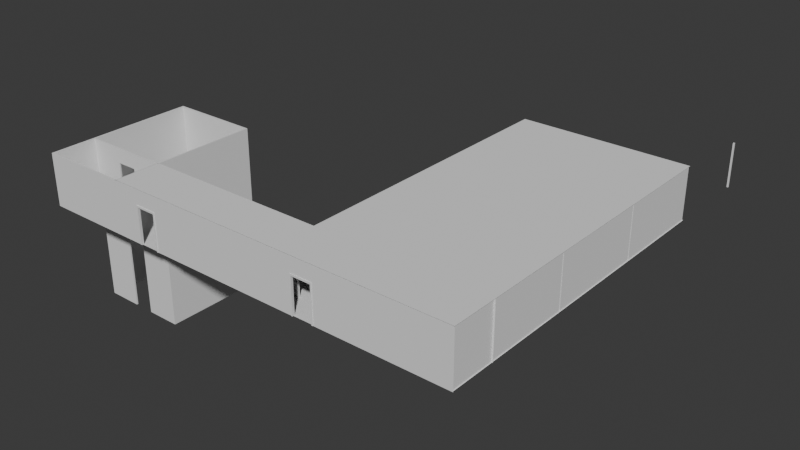 # Source: apartments.blend  (saved by Blender 4.2.66; exported with 4.5.12 LTS)
import bpy
from mathutils import Matrix  # noqa: F401  (used for matrix-valued properties, if any)

bpy.ops.wm.read_factory_settings(use_empty=True)
scene = bpy.context.scene
scene.name = 'Scene'

# ---- collections
col_collection = bpy.data.collections.new('Collection'); scene.collection.children.link(col_collection)
col_props = bpy.data.collections.new('Props'); scene.collection.children.link(col_props)

# ---- world
world_world = bpy.data.worlds.new('World'); scene.world = world_world
world_world.use_nodes = True; world_world.node_tree.nodes.clear()
_N = world_world.node_tree.nodes; _L = world_world.node_tree.links
n0 = _N.new('ShaderNodeOutputWorld'); n0.name = 'World Output'; n0.location = (300, 300)
n1 = _N.new('ShaderNodeBackground'); n1.name = 'Background'; n1.location = (10, 300)
n1.inputs[0].default_value = (0.05088, 0.05088, 0.05088, 1.0)
_L.new(n1.outputs[0], n0.inputs[0])
n0.is_active_output = True
world_world.color = (0.05088, 0.05088, 0.05088)
world_world.sun_shadow_jitter_overblur = 0.0

# ---- meshes
me_plane_010 = bpy.data.meshes.new('Plane.010')
me_plane_010.from_pydata([(11.95, 20.95, 3.5), (11.95, 14.55, -3.576e-07), (11.95, 14.55, 3.5), (0.55, 20.95, -3.576e-07), (0.55, 20.95, 3.5), (0.55, 14.55, 3.5), (0.55, 14.55, -3.576e-07), (11.95, 14.45, -3.576e-07), (11.95, 14.45, 3.5), (0.55, 14.45, 3.5), (0.55, 14.45, -3.576e-07), (11.95, 7.55, -3.576e-07), (11.95, 7.55, 3.5), (0.55, 7.55, 3.5), (0.55, 7.55, -3.576e-07), (11.95, 7.45, -3.576e-07), (11.95, 7.45, 3.5), (0.55, 7.45, 3.5), (0.55, 7.45, -3.576e-07), (11.95, 1.5, -3.576e-07), (11.95, 1.5, 3.5), (0.55, 1.5, 3.5), (0.55, 1.5, -3.576e-07), (7.55, 7.55, 3.5), (7.55, 7.55, -3.576e-07), (7.55, 7.45, 3.5), (7.55, 7.45, -3.576e-07), (5.25, 7.55, -3.576e-07), (5.0, 7.45, 3.5), (5.25, 7.45, -3.576e-07), (7.45, 7.55, 3.5), (7.45, 7.55, -3.576e-07), (7.45, 7.45, 3.5), (7.45, 7.45, -3.576e-07), (7.0, 7.55, 3.5), (6.75, 7.55, -3.576e-07), (6.75, 7.45, -3.576e-07), (7.55, 5.55, 3.5), (7.55, 5.55, -3.576e-07), (7.45, 5.55, 3.5), (7.45, 5.55, -3.576e-07), (7.55, 5.45, 3.5), (7.55, 5.45, -3.576e-07), (7.45, 5.45, 3.5), (7.45, 5.45, -3.576e-07), (4.55, 5.55, 3.5), (4.55, 5.55, -3.576e-07), (4.55, 5.45, 3.5), (4.55, 5.45, -3.576e-07), (7.55, 1.5, 3.5), (7.55, 1.5, -3.576e-07), (7.45, 1.5, 3.5), (7.45, 1.5, -3.576e-07), (4.45, 5.55, 3.5), (4.45, 5.55, -3.576e-07), (4.45, 5.45, 3.5), (4.45, 5.45, -3.576e-07), (4.55, 4.75, -3.576e-07), (4.45, 4.75, -3.576e-07), (4.55, 3.25, -3.576e-07), (4.45, 3.0, 3.5), (4.45, 3.25, -3.576e-07), (4.55, 1.5, 3.5), (4.55, 1.5, -3.576e-07), (4.45, 1.5, 3.5), (4.45, 1.5, -3.576e-07), (9.751, 14.56, 5.794e-05), (10.0, 14.45, 3.5), (9.75, 14.46, 5.805e-05), (1.0, 14.55, 3.5), (1.25, 14.55, -3.576e-07), (1.25, 14.45, -3.576e-07), (12.0, 1.5, -3.576e-07), (0.5, 1.5, -3.576e-07), (12.0, 21.0, -3.576e-07), (0.5, 21.0, -3.576e-07), (0.5, 1.5, 3.5), (12.0, 1.5, 3.5), (0.5, 21.0, 3.5), (12.0, 21.0, 3.5), (4.55, 5.0, 3.5), (4.55, 4.75, 2.5), (4.45, 5.0, 3.5), (4.45, 4.75, 2.5), (4.55, 3.0, 3.5), (4.55, 3.25, 2.5), (4.45, 3.25, 2.5), (7.0, 7.45, 3.5), (6.75, 7.45, 2.5), (6.75, 7.55, 2.5), (5.25, 7.45, 2.5), (5.0, 7.55, 3.5), (5.25, 7.55, 2.5), (9.75, 14.46, 2.5), (10.0, 14.55, 3.5), (9.751, 14.56, 2.5), (8.25, 14.54, 2.5), (3.0, 14.45, 3.5), (2.75, 14.45, 2.5), (2.75, 14.55, 2.5), (1.0, 14.45, 3.5), (1.25, 14.45, 2.5), (1.25, 14.55, 2.5), (10.46, 7.55, 0.0003129), (10.7, 7.55, 3.5), (10.46, 7.45, 0.0003129), (10.7, 7.45, 3.5), (8.993, 7.55, -0.0003122), (8.75, 7.55, 3.5), (8.993, 7.45, -0.0003122), (8.75, 7.45, 3.5), (10.46, 7.45, 2.5), (10.46, 7.55, 2.5), (3.0, 14.55, 3.5), (2.75, 14.55, -3.576e-07), (3.45, 14.55, 3.5), (3.45, 14.55, -3.576e-07), (8.0, 14.55, 3.5), (8.25, 14.54, -5.877e-05), (8.0, 14.45, 3.5), (8.249, 14.44, -5.865e-05), (3.55, 14.55, 3.5), (3.55, 14.55, -3.576e-07), (3.55, 14.45, 3.5), (3.55, 14.45, -3.576e-07), (3.55, 20.95, -3.576e-07), (3.55, 20.95, 3.5), (3.45, 20.95, -3.576e-07), (3.45, 20.95, 3.5), (11.95, 20.95, -3.576e-07), (3.45, 14.45, 3.5), (3.45, 14.45, -3.576e-07), (2.75, 14.45, -3.576e-07), (8.249, 14.44, 2.502), (3.45, 14.45, 2.502), (3.55, 14.45, 2.502), (11.95, 14.45, 2.502), (11.95, 7.55, 2.502), (7.55, 7.55, 2.502), (7.45, 7.55, 2.502), (8.994, 7.55, 2.502), (0.55, 14.45, 2.502), (0.55, 7.55, 2.502), (11.95, 14.55, 2.502), (3.55, 14.55, 2.502), (3.55, 20.95, 2.502), (11.95, 20.95, 2.502), (0.55, 20.95, 2.502), (0.55, 14.55, 2.502), (3.45, 20.95, 2.502), (3.45, 14.55, 2.502), (7.55, 7.45, 2.502), (7.55, 5.55, 2.502), (7.55, 5.45, 2.502), (7.45, 5.45, 2.502), (4.55, 5.45, 2.502), (7.55, 1.5, 2.502), (7.45, 1.5, 2.502), (8.994, 7.45, 2.502), (11.95, 7.45, 2.502), (0.55, 7.45, 2.502), (11.95, 1.5, 2.502), (0.55, 1.5, 2.502), (7.45, 7.45, 2.5), (7.45, 5.55, 2.5), (4.55, 5.55, 2.5), (4.45, 5.55, 2.5), (4.45, 5.45, 2.5), (4.45, 1.5, 2.5), (4.55, 1.5, 2.5), (0.5, 7.502, -3.576e-07), (12.0, 7.502, -3.576e-07), (12.0, 14.48, -3.576e-07), (0.5, 14.48, -3.576e-07), (12.0, 5.486, -3.576e-07), (0.5, 5.486, -3.576e-07), (4.497, 1.5, -3.576e-07), (4.497, 21.0, -3.576e-07), (4.497, 7.502, -3.576e-07), (4.497, 14.48, -3.576e-07), (7.488, 1.5, -3.576e-07), (7.488, 21.0, -3.576e-07), (7.488, 7.502, -3.576e-07), (7.488, 14.48, -3.576e-07), (4.497, 5.486, -3.576e-07), (7.488, 5.486, -3.576e-07), (3.505, 1.5, -3.576e-07), (3.505, 21.0, -3.576e-07), (3.505, 7.502, -3.576e-07), (3.505, 14.48, -3.576e-07), (3.505, 5.486, -3.576e-07)], [], [(146, 129, 1, 143), (147, 4, 5, 148), (148, 5, 69, 102), (136, 8, 67, 93), (136, 7, 11, 137), (141, 9, 13, 142), (159, 15, 19, 161), (160, 17, 21, 162), (137, 11, 103, 112), (159, 16, 106, 111), (142, 13, 91, 92), (160, 18, 29, 90), (139, 31, 35, 89), (151, 25, 37, 152), (138, 24, 31, 139), (163, 32, 87, 88), (163, 33, 40, 164), (152, 37, 41, 153), (164, 40, 46, 165), (154, 43, 47, 155), (153, 41, 49, 156), (154, 44, 52, 157), (166, 54, 56, 167), (165, 46, 54, 166), (155, 47, 80, 81), (167, 56, 58, 83), (85, 84, 62, 169), (86, 61, 65, 168), (143, 1, 66, 95), (141, 10, 71, 101), (183, 172, 74, 181), (82, 83, 86, 60), (81, 80, 84, 85), (34, 89, 92, 91), (88, 87, 28, 90), (94, 95, 96, 117), (93, 67, 119, 133), (113, 99, 102, 69), (98, 97, 100, 101), (158, 151, 26, 109), (138, 23, 108, 140), (104, 112, 140, 108), (111, 106, 110, 158), (135, 133, 119, 123), (99, 150, 116, 114), (96, 144, 121, 117), (144, 145, 126, 121), (150, 149, 127, 116), (147, 3, 127, 149), (145, 146, 0, 126), (176, 180, 185, 184), (135, 123, 130, 134), (134, 130, 97, 98), (131, 134, 98, 132), (124, 135, 134, 131), (124, 120, 133, 135), (12, 137, 112, 104), (8, 136, 137, 12), (7, 136, 93, 68), (24, 138, 140, 107), (23, 138, 139, 30), (30, 139, 89, 34), (9, 141, 101, 100), (14, 142, 92, 27), (10, 141, 142, 14), (125, 129, 146, 145), (122, 125, 145, 144), (118, 122, 144, 96), (2, 143, 95, 94), (0, 146, 143, 2), (4, 147, 149, 128), (115, 128, 149, 150), (113, 115, 150, 99), (6, 148, 102, 70), (3, 147, 148, 6), (110, 25, 151, 158), (48, 155, 81, 57), (43, 154, 157, 51), (42, 153, 156, 50), (44, 154, 155, 48), (38, 152, 153, 42), (26, 151, 152, 38), (17, 160, 90, 28), (15, 159, 111, 105), (18, 160, 162, 22), (16, 159, 161, 20), (55, 167, 83, 82), (45, 165, 166, 53), (53, 166, 167, 55), (39, 164, 165, 45), (32, 163, 164, 39), (33, 163, 88, 36), (60, 86, 168, 64), (92, 89, 88, 90), (35, 36, 88, 89), (29, 27, 92, 90), (140, 158, 109, 107), (140, 112, 111, 158), (105, 111, 112, 103), (57, 81, 83, 58), (86, 83, 81, 85), (59, 85, 169, 63), (61, 86, 85, 59), (70, 102, 101, 71), (102, 99, 98, 101), (98, 99, 114, 132), (68, 93, 95, 66), (96, 95, 93, 133), (120, 118, 96, 133), (185, 174, 171, 182), (182, 171, 172, 183), (186, 176, 184, 190), (188, 178, 179, 189), (190, 184, 178, 188), (189, 179, 177, 187), (178, 182, 183, 179), (184, 185, 182, 178), (179, 183, 181, 177), (76, 78, 79, 77), (180, 72, 174, 185), (173, 189, 187, 75), (175, 190, 188, 170), (170, 188, 189, 173), (73, 186, 190, 175)])
_uv = me_plane_010.uv_layers.new(name='UVMap')
_uv.uv.foreach_set('vector', [0.8358, 5.126e-09, 0.9119, 1.087e-08, 0.9119, 0.1945, 0.8358, 0.1945, 0.7294, 0.8875, 0.6991, 0.8875, 0.6991, 0.693, 0.7294, 0.693, 0.09119, 0.8783, 0.09119, 0.848, 0.1049, 0.848, 0.1049, 0.8784, 0.7294, 0.3465, 0.6991, 0.3465, 0.6991, 0.2872, 0.7295, 0.2872, 0.3799, 0.5927, 0.4559, 0.5927, 0.4559, 0.8024, 0.3799, 0.8024, 0.2431, 0.8024, 0.2128, 0.8024, 0.2128, 0.5927, 0.2431, 0.5927, 0.8358, 0.5699, 0.9119, 0.5699, 0.9119, 0.7508, 0.8358, 0.7508, 0.8358, 0.5699, 0.8055, 0.5699, 0.8055, 0.3891, 0.8358, 0.3891, 0.7294, 0.3465, 0.8055, 0.3465, 0.8055, 0.3845, 0.7295, 0.3845, 0.5926, 0.921, 0.5623, 0.921, 0.5623, 0.883, 0.5927, 0.883, 0.7294, 0.693, 0.6991, 0.693, 0.6991, 0.5578, 0.7295, 0.5578, 0.4862, 0.5927, 0.5623, 0.5927, 0.5623, 0.728, 0.4863, 0.728, 0.7294, 0.4833, 0.8055, 0.4833, 0.8055, 0.497, 0.7295, 0.497, 0.8358, 0.9316, 0.8055, 0.9316, 0.8055, 0.8739, 0.8358, 0.8739, 0.7294, 0.4802, 0.8055, 0.4802, 0.8055, 0.4833, 0.7294, 0.4833, 0.4863, 0.8024, 0.4559, 0.8024, 0.4559, 0.7888, 0.4863, 0.7888, 0.9696, 0.1368, 0.9696, 0.2128, 0.9119, 0.2128, 0.9119, 0.1368, 0.8358, 0.8739, 0.8055, 0.8739, 0.8055, 0.8708, 0.8358, 0.8708, 0.09119, 0.8784, 0.09119, 0.9544, 0.00304, 0.9544, 0.00304, 0.8784, 0.9119, 0.03032, 0.9119, 0.0, 1.0, 0.0, 1.0, 0.03032, 0.8358, 0.8708, 0.8055, 0.8708, 0.8055, 0.7508, 0.8358, 0.7508, 0.3799, 0.8024, 0.4559, 0.8024, 0.4559, 0.9225, 0.3799, 0.9225, 0.2432, 0.8024, 0.3191, 0.8024, 0.3191, 0.8055, 0.2432, 0.8055, 0.00304, 0.8784, 0.00304, 0.9544, 0.0, 0.9544, 0.0, 0.8784, 0.4862, 0.9225, 0.4559, 0.9225, 0.4559, 0.9088, 0.4863, 0.9088, 0.2432, 0.8055, 0.3191, 0.8055, 0.3191, 0.8191, 0.2432, 0.8191, 0.4863, 0.848, 0.4559, 0.848, 0.4559, 0.8024, 0.4863, 0.8024, 0.2432, 0.8799, 0.3191, 0.8799, 0.3191, 0.9255, 0.2432, 0.9255, 0.03032, 0.5927, 0.1064, 0.5927, 0.1064, 0.652, 0.0304, 0.652, 0.7294, 1.34e-08, 0.8055, 1.914e-08, 0.8055, 0.01368, 0.7295, 0.01368, 0.2124, 0.3946, 0.3495, 0.3946, 0.3495, 0.5927, 0.2124, 0.5927, 0.2128, 0.8191, 0.2432, 0.8191, 0.2432, 0.8799, 0.2128, 0.8799, 0.4863, 0.9088, 0.4559, 0.9088, 0.4559, 0.848, 0.4863, 0.848, 0.6991, 0.497, 0.7295, 0.497, 0.7295, 0.5578, 0.6991, 0.5578, 0.4863, 0.7888, 0.4559, 0.7888, 0.4559, 0.728, 0.4863, 0.728, 1.6e-08, 0.652, 0.0304, 0.652, 0.0304, 0.7128, 1.141e-08, 0.7128, 0.7295, 0.2872, 0.6991, 0.2872, 0.6991, 0.2264, 0.7294, 0.2264, 0.1657, 0.848, 0.1657, 0.8784, 0.1049, 0.8784, 0.1049, 0.848, 0.7295, 0.07447, 0.6991, 0.07447, 0.6991, 0.01368, 0.7295, 0.01368, 0.5926, 0.8237, 0.5926, 0.7872, 0.6687, 0.7872, 0.6687, 0.8237, 0.7294, 0.4802, 0.6991, 0.4802, 0.6991, 0.4438, 0.7294, 0.4438, 0.6991, 0.3845, 0.7295, 0.3845, 0.7294, 0.4438, 0.6991, 0.4438, 0.5927, 0.883, 0.5623, 0.883, 0.5623, 0.8237, 0.5926, 0.8237, 0.7294, 0.09119, 0.7294, 0.2264, 0.6991, 0.2264, 0.6991, 0.09119, 0.1657, 0.8784, 0.1793, 0.8783, 0.1793, 0.9544, 0.1657, 0.9544, 0.0304, 0.7128, 0.03032, 0.848, 1.197e-09, 0.848, 1.141e-08, 0.7128, 0.5926, 0.5927, 0.5926, 0.7872, 0.5623, 0.7872, 0.5623, 0.5927, 0.8358, 0.3891, 0.8358, 0.1945, 0.9119, 0.1945, 0.9119, 0.3891, 0.7872, 0.9179, 0.7872, 0.9939, 0.6991, 0.9939, 0.6991, 0.9179, 0.1367, 0.5927, 0.1367, 0.848, 0.1064, 0.848, 0.1064, 0.5927, 0.1215, 2.899e-08, 0.2124, 2.899e-08, 0.2124, 0.1211, 0.1215, 0.1211, 0.7294, 0.09119, 0.6991, 0.09119, 0.6991, 0.08815, 0.7294, 0.08815, 0.7294, 0.08815, 0.6991, 0.08815, 0.6991, 0.07447, 0.7295, 0.07447, 0.8055, 0.08815, 0.7294, 0.08815, 0.7295, 0.07447, 0.8055, 0.07447, 0.8055, 0.09119, 0.7294, 0.09119, 0.7294, 0.08815, 0.8055, 0.08815, 0.8055, 0.09119, 0.8055, 0.2264, 0.7294, 0.2264, 0.7294, 0.09119, 0.6991, 0.3465, 0.7294, 0.3465, 0.7295, 0.3845, 0.6991, 0.3845, 0.3495, 0.5927, 0.3799, 0.5927, 0.3799, 0.8024, 0.3495, 0.8024, 0.8055, 0.3465, 0.7294, 0.3465, 0.7295, 0.2872, 0.8055, 0.2872, 0.8055, 0.4802, 0.7294, 0.4802, 0.7294, 0.4438, 0.8055, 0.4438, 0.6991, 0.4802, 0.7294, 0.4802, 0.7294, 0.4833, 0.6991, 0.4833, 0.6991, 0.4833, 0.7294, 0.4833, 0.7295, 0.497, 0.6991, 0.497, 0.6991, 1.111e-08, 0.7294, 1.34e-08, 0.7295, 0.01368, 0.6991, 0.01368, 0.8055, 0.693, 0.7294, 0.693, 0.7295, 0.5578, 0.8055, 0.5578, 0.3191, 0.8024, 0.2431, 0.8024, 0.2431, 0.5927, 0.3191, 0.5927, 0.2128, 0.5927, 0.2128, 0.848, 0.1367, 0.848, 0.1367, 0.5927, 0.6687, 0.5927, 0.6687, 0.7872, 0.5926, 0.7872, 0.5926, 0.5927, 0.1064, 0.7128, 0.1064, 0.848, 0.03032, 0.848, 0.0304, 0.7128, 2.047e-08, 0.5927, 0.03032, 0.5927, 0.0304, 0.652, 1.6e-08, 0.652, 0.8055, 6.081e-08, 0.8358, 5.126e-09, 0.8358, 0.1945, 0.8055, 0.1945, 0.7872, 0.8875, 0.7872, 0.9179, 0.6991, 0.9179, 0.6991, 0.8875, 0.8055, 0.3891, 0.8055, 0.1945, 0.8358, 0.1945, 0.8358, 0.3891, 0.1657, 0.848, 0.1793, 0.848, 0.1793, 0.8783, 0.1657, 0.8784, 0.09119, 0.9544, 0.09119, 0.8783, 0.1049, 0.8784, 0.1049, 0.9544, 0.8055, 0.8875, 0.7294, 0.8875, 0.7294, 0.693, 0.8055, 0.693, 0.5623, 0.8237, 0.5623, 0.7872, 0.5926, 0.7872, 0.5926, 0.8237, 0.5623, 0.9225, 0.4862, 0.9225, 0.4863, 0.9088, 0.5623, 0.9088, 0.3495, 0.8024, 0.3799, 0.8024, 0.3799, 0.9225, 0.3495, 0.9225, 0.9119, 0.8708, 0.8358, 0.8708, 0.8358, 0.7508, 0.9119, 0.7508, 0.9119, 0.1064, 0.9119, 0.03032, 1.0, 0.03032, 1.0, 0.1064, 0.9119, 0.8739, 0.8358, 0.8739, 0.8358, 0.8708, 0.9119, 0.8708, 0.9119, 0.9316, 0.8358, 0.9316, 0.8358, 0.8739, 0.9119, 0.8739, 0.4559, 0.5927, 0.4862, 0.5927, 0.4863, 0.728, 0.4559, 0.728, 0.6687, 0.921, 0.5926, 0.921, 0.5927, 0.883, 0.6687, 0.883, 0.9119, 0.5699, 0.8358, 0.5699, 0.8358, 0.3891, 0.9119, 0.3891, 0.8055, 0.5699, 0.8358, 0.5699, 0.8358, 0.7508, 0.8055, 0.7508, 0.2128, 0.8055, 0.2432, 0.8055, 0.2432, 0.8191, 0.2128, 0.8191, 0.00304, 0.848, 0.00304, 0.8784, 0.0, 0.8784, 0.0, 0.848, 0.2128, 0.8024, 0.2432, 0.8024, 0.2432, 0.8055, 0.2128, 0.8055, 0.09119, 0.848, 0.09119, 0.8784, 0.00304, 0.8784, 0.00304, 0.848, 0.9696, 0.1064, 0.9696, 0.1368, 0.9119, 0.1368, 0.9119, 0.1064, 0.5623, 0.8024, 0.4863, 0.8024, 0.4863, 0.7888, 0.5623, 0.7888, 0.2128, 0.8799, 0.2432, 0.8799, 0.2432, 0.9255, 0.2128, 0.9255, 0.6809, 0.5927, 0.6809, 0.6535, 0.6778, 0.6535, 0.6778, 0.5927, 0.6717, 0.6687, 0.6687, 0.6687, 0.6687, 0.5927, 0.6717, 0.5927, 0.3283, 0.6687, 0.3252, 0.6687, 0.3252, 0.5927, 0.3283, 0.5927, 0.3222, 0.5927, 0.3252, 0.5927, 0.3252, 0.6688, 0.3222, 0.6688, 0.6869, 0.5927, 0.6869, 0.652, 0.6839, 0.652, 0.6839, 0.5927, 0.3404, 0.6687, 0.3404, 0.5927, 0.3435, 0.5927, 0.3435, 0.6687, 0.3374, 0.6687, 0.3374, 0.5927, 0.3404, 0.5927, 0.3404, 0.6687, 0.6778, 0.5927, 0.6778, 0.6535, 0.6748, 0.6535, 0.6748, 0.5927, 0.5623, 0.848, 0.4863, 0.848, 0.4863, 0.8024, 0.5623, 0.8024, 0.3343, 0.6687, 0.3343, 0.5927, 0.3374, 0.5927, 0.3374, 0.6687, 0.3435, 0.6687, 0.3435, 0.5927, 0.3465, 0.5927, 0.3465, 0.6687, 0.6839, 0.5927, 0.6839, 0.6535, 0.6809, 0.6535, 0.6809, 0.5927, 0.3283, 0.5927, 0.3313, 0.5927, 0.3313, 0.6687, 0.3283, 0.6687, 0.3313, 0.6687, 0.3313, 0.5927, 0.3343, 0.5927, 0.3343, 0.6687, 0.6748, 0.5927, 0.6748, 0.6535, 0.6717, 0.6535, 0.6717, 0.5927, 0.3222, 0.6688, 0.3191, 0.6688, 0.3191, 0.5928, 0.3222, 0.5927, 0.2124, 0.1211, 0.3495, 0.1211, 0.3495, 0.1824, 0.2124, 0.1824, 0.2124, 0.1824, 0.3495, 0.1824, 0.3495, 0.3946, 0.2124, 0.3946, 0.09134, 2.899e-08, 0.1215, 2.899e-08, 0.1215, 0.1211, 0.09134, 0.1211, 0.09134, 0.1824, 0.1215, 0.1824, 0.1215, 0.3946, 0.09134, 0.3946, 0.09134, 0.1211, 0.1215, 0.1211, 0.1215, 0.1824, 0.09134, 0.1824, 0.09134, 0.3946, 0.1215, 0.3946, 0.1215, 0.5927, 0.09134, 0.5927, 0.1215, 0.1824, 0.2124, 0.1824, 0.2124, 0.3946, 0.1215, 0.3946, 0.1215, 0.1211, 0.2124, 0.1211, 0.2124, 0.1824, 0.1215, 0.1824, 0.1215, 0.3946, 0.2124, 0.3946, 0.2124, 0.5927, 0.1215, 0.5927, 0.6991, 2.31e-07, 0.6991, 0.5927, 0.3495, 0.5927, 0.3495, 2.48e-08, 0.2124, 2.899e-08, 0.3495, 2.899e-08, 0.3495, 0.1211, 0.2124, 0.1211, 0.0, 0.3946, 0.09134, 0.3946, 0.09134, 0.5927, 0.0, 0.5927, 0.0, 0.1211, 0.09134, 0.1211, 0.09134, 0.1824, 0.0, 0.1824, 0.0, 0.1824, 0.09134, 0.1824, 0.09134, 0.3946, 0.0, 0.3946, 0.0, 2.899e-08, 0.09134, 2.899e-08, 0.09134, 0.1211, 0.0, 0.1211])
me_plane_010.update()
me_plane_014 = bpy.data.meshes.new('Plane.014')
me_plane_014.from_pydata([(0.05, 0.05, -2.0), (-0.05, 0.05, -2.0), (-0.05, -0.05, -2.0), (0.05, 0.05, 1.5), (-0.05, 0.05, 1.5), (-0.05, -0.05, 1.5), (0.0, 1.878e-06, -2.0), (-24.0, 1.878e-06, -2.0), (0.0, -3.0, -2.0), (-24.0, -3.0, -2.0), (-0.05, -2.95, -2.0), (-0.05, -2.95, 1.5), (-0.05, -3.05, -2.0), (0.05, -3.05, -2.0), (-0.05, -3.05, 1.5), (0.05, -3.05, 1.5), (-8.75, 0.05, -2.0), (-8.75, -0.05, -2.0), (-8.75, -2.95, -2.0), (-8.75, -3.05, -2.0), (-10.25, 0.05, -2.0), (-10.25, -0.05, -2.0), (-10.5, 0.05, 1.5), (-10.5, -2.95, 1.5), (-10.25, -2.95, -2.0), (-10.25, -3.05, -2.0), (-20.75, 0.05, -2.0), (-20.75, -0.05, -2.0), (-20.5, -0.05, 1.5), (-20.75, -2.95, -2.0), (-20.75, -3.05, -2.0), (-22.25, 0.05, -2.0), (-22.25, -0.05, -2.0), (-22.25, -2.95, -2.0), (-22.5, -3.05, 1.5), (-22.25, -3.05, -2.0), (-23.95, 0.05, -2.0), (-23.95, -0.05, -2.0), (-23.95, 0.05, 1.5), (-23.95, -0.05, 1.5), (-23.95, -2.95, 1.5), (-23.95, -2.95, -2.0), (-23.95, -3.05, 1.5), (-23.95, -3.05, -2.0), (-8.5, -0.04999, 1.5), (-8.75, -0.04999, 0.5), (-8.5, 0.05001, 1.5), (-10.5, -0.04999, 1.5), (0.0, -3.0, 1.5), (-24.0, -3.0, 1.5), (0.0, 1.788e-06, 1.5), (-24.0, 1.788e-06, 1.5), (-8.5, -3.05, 1.5), (-8.5, -2.95, 1.5), (-8.75, -2.95, 0.5), (-10.5, -3.05, 1.5), (-20.5, -3.05, 1.5), (-20.75, -3.05, 0.5), (-20.5, -2.95, 1.5), (-20.75, -2.95, 0.5), (-22.25, -3.05, 0.5), (-22.5, -2.95, 1.5), (-20.75, -0.04999, 0.5), (-20.5, 0.05001, 1.5), (-20.75, 0.05001, 0.5), (-22.5, -0.04999, 1.5), (-22.5, 0.05, 1.5), (-24.05, -2.95, 1.5), (-24.05, -2.95, -2.0), (-24.05, -3.05, 1.5), (-24.05, -3.05, -2.0), (-23.95, -2.5, -2.0), (-24.05, -2.5, 1.5), (-24.05, -2.5, -2.0), (-24.05, 0.05, -2.0), (-24.05, -0.05, -2.0), (-24.05, 0.05, 1.5), (-24.05, -0.05, 1.5), (-23.95, -0.5, -2.0), (-24.05, -0.5, 1.5), (-24.05, -0.5, -2.0), (-23.95, -2.5, 1.5), (-23.95, -2.5, 0.5), (-23.95, -0.5, 1.5), (-22.25, 0.05, 0.5), (-23.95, 0.05, 0.5), (-24.05, -0.05, 0.5), (-24.05, 0.05, 0.5), (-24.05, -0.5, 0.5), (-10.25, 0.05, 0.5), (-23.95, -3.05, 0.5), (-24.05, -2.95, 0.5), (-24.05, -3.05, 0.5), (-24.05, -2.5, 0.5), (-10.25, -3.05, 0.5), (0.05, 0.05, 0.5), (-0.05, 0.05, 0.5), (0.05, -3.05, 0.5), (-0.05, -3.05, 0.5), (-8.75, 0.05, 0.5), (-8.75, -3.05, 0.5), (-0.05, -0.05, 0.5), (-0.05, -2.95, 0.5), (-10.25, -2.95, 0.5), (-10.25, -0.05, 0.5), (-22.25, -2.95, 0.5), (-23.95, -2.95, 0.5), (-22.25, -0.05, 0.5), (-23.95, -0.05, 0.5), (-23.95, -0.5, 0.5)], [], [(95, 96, 4, 3), (96, 1, 16, 99), (9, 8, 6, 7), (101, 2, 10, 102), (98, 97, 15, 14), (101, 5, 44, 45), (98, 14, 52, 100), (102, 10, 18, 54), (104, 47, 28, 62), (94, 55, 56, 57), (89, 20, 26, 64), (103, 24, 29, 59), (105, 33, 41, 106), (107, 65, 39, 108), (60, 34, 42, 90), (84, 31, 36, 85), (46, 99, 89, 22), (45, 44, 47, 104), (51, 50, 48, 49), (53, 54, 103, 23), (100, 52, 55, 94), (58, 59, 105, 61), (57, 56, 34, 60), (63, 64, 84, 66), (62, 28, 65, 107), (91, 67, 72, 93), (90, 42, 69, 92), (106, 41, 71, 82), (85, 36, 74, 87), (86, 75, 80, 88), (108, 39, 83, 109), (81, 82, 109, 83), (93, 72, 79, 88), (77, 86, 88, 79), (38, 85, 87, 76), (66, 84, 85, 38), (22, 89, 64, 63), (43, 90, 92, 70), (68, 91, 93, 73), (35, 60, 90, 43), (25, 94, 57, 30), (12, 98, 100, 19), (12, 13, 97, 98), (4, 96, 99, 46), (0, 1, 96, 95), (11, 102, 54, 53), (2, 101, 45, 17), (5, 101, 102, 11), (23, 103, 59, 58), (21, 104, 62, 27), (40, 106, 82, 81), (61, 105, 106, 40), (37, 108, 109, 78), (32, 107, 108, 37), (104, 21, 20, 89), (16, 17, 45, 99), (89, 99, 45, 104), (19, 100, 54, 18), (24, 103, 94, 25), (103, 54, 100, 94), (107, 32, 31, 84), (84, 64, 62, 107), (62, 64, 26, 27), (29, 30, 57, 59), (57, 60, 105, 59), (33, 105, 60, 35), (73, 93, 82, 71), (109, 82, 93, 88), (78, 109, 88, 80)])
_uv = me_plane_014.uv_layers.new(name='UVMap')
_uv.uv.foreach_set('vector', [0.04149, 1.751e-08, 0.04149, 0.004149, 7.883e-08, 0.004149, 7.914e-08, 1.438e-08, 0.04149, 0.004149, 0.1452, 0.004149, 0.1452, 0.3548, 0.04149, 0.3548, 0.5809, 0.9959, 0.5809, -9.398e-09, 0.7054, 3.453e-15, 0.7054, 0.9959, 0.9502, 0.1867, 0.9502, 0.2905, 0.8299, 0.2905, 0.8299, 0.1867, 0.1867, 0.9959, 0.1867, 1.0, 0.1452, 1.0, 0.1452, 0.9959, 0.332, 0.9917, 0.2905, 0.9917, 0.2905, 0.6411, 0.332, 0.6411, 0.1867, 0.9959, 0.1452, 0.9959, 0.1452, 0.6452, 0.1867, 0.6452, 0.4772, -3.431e-08, 0.5809, -2.647e-08, 0.5809, 0.3506, 0.4772, 0.3506, 0.332, 0.5581, 0.2905, 0.5581, 0.2905, 0.1432, 0.332, 0.1432, 0.1867, 0.5622, 0.1452, 0.5622, 0.1452, 0.1473, 0.1867, 0.1473, 0.04149, 0.4378, 0.1452, 0.4378, 0.1452, 0.8527, 0.04149, 0.8527, 0.4772, 0.4336, 0.5809, 0.4336, 0.5809, 0.8485, 0.4772, 0.8485, 0.4772, 0.9315, 0.5809, 0.9315, 0.5809, 0.9917, 0.4772, 0.9917, 0.332, 0.06017, 0.2905, 0.06017, 0.2905, 2.193e-08, 0.332, 2.506e-08, 0.1867, 0.06432, 0.1452, 0.06432, 0.1452, 0.004149, 0.1867, 0.004149, 0.04149, 0.9357, 0.1452, 0.9357, 0.1452, 0.9959, 0.04149, 0.9959, 5.236e-08, 0.3548, 0.04149, 0.3548, 0.04149, 0.4378, 4.609e-08, 0.4378, 0.332, 0.6411, 0.2905, 0.6411, 0.2905, 0.5581, 0.332, 0.5581, 0.8299, -1.649e-08, 0.8299, 0.9959, 0.7054, 0.9959, 0.7054, -2.589e-08, 0.4357, 0.3506, 0.4772, 0.3506, 0.4772, 0.4336, 0.4357, 0.4336, 0.1867, 0.6452, 0.1452, 0.6452, 0.1452, 0.5622, 0.1867, 0.5622, 0.4357, 0.8485, 0.4772, 0.8485, 0.4772, 0.9315, 0.4357, 0.9315, 0.1867, 0.1473, 0.1452, 0.1473, 0.1452, 0.06432, 0.1867, 0.06432, 1.477e-08, 0.8527, 0.04149, 0.8527, 0.04149, 0.9357, 8.501e-09, 0.9357, 0.332, 0.1432, 0.2905, 0.1432, 0.2905, 0.06017, 0.332, 0.06017, 0.834, 0.04149, 0.834, 0.0, 0.8527, 0.0, 0.8527, 0.04149, 0.1867, 0.004149, 0.1452, 0.004149, 0.1452, 1.096e-08, 0.1867, 1.41e-08, 0.9502, 0.332, 0.9502, 0.4357, 0.9315, 0.4357, 0.9315, 0.332, 0.04149, 0.9959, 0.1452, 0.9959, 0.1452, 1.0, 0.04149, 1.0, 0.9544, 0.04149, 0.9544, 0.1452, 0.9357, 0.1452, 0.9357, 0.04149, 0.8299, 0.332, 0.8299, 0.2905, 0.8485, 0.2905, 0.8485, 0.332, 0.9315, 0.2905, 0.9315, 0.332, 0.8485, 0.332, 0.8485, 0.2905, 0.8527, 0.04149, 0.8527, 0.0, 0.9357, 0.0, 0.9357, 0.04149, 0.9544, 0.0, 0.9544, 0.04149, 0.9357, 0.04149, 0.9357, 0.0, 3.958e-09, 0.9959, 0.04149, 0.9959, 0.04149, 1.0, 3.645e-09, 1.0, 8.501e-09, 0.9357, 0.04149, 0.9357, 0.04149, 0.9959, 3.958e-09, 0.9959, 4.609e-08, 0.4378, 0.04149, 0.4378, 0.04149, 0.8527, 1.477e-08, 0.8527, 0.2905, 0.004149, 0.1867, 0.004149, 0.1867, 1.41e-08, 0.2905, 2.193e-08, 0.834, 0.1452, 0.834, 0.04149, 0.8527, 0.04149, 0.8527, 0.1452, 0.2905, 0.06432, 0.1867, 0.06432, 0.1867, 0.004149, 0.2905, 0.004149, 0.2905, 0.5622, 0.1867, 0.5622, 0.1867, 0.1473, 0.2905, 0.1473, 0.2905, 0.9959, 0.1867, 0.9959, 0.1867, 0.6452, 0.2905, 0.6452, 0.2905, 0.9959, 0.2905, 1.0, 0.1867, 1.0, 0.1867, 0.9959, 7.883e-08, 0.004149, 0.04149, 0.004149, 0.04149, 0.3548, 5.236e-08, 0.3548, 0.1452, 2.534e-08, 0.1452, 0.004149, 0.04149, 0.004149, 0.04149, 1.751e-08, 0.4357, -3.744e-08, 0.4772, -3.431e-08, 0.4772, 0.3506, 0.4357, 0.3506, 0.4357, 0.9917, 0.332, 0.9917, 0.332, 0.6411, 0.4357, 0.6411, 0.9502, 0.1452, 0.9502, 0.1867, 0.8299, 0.1867, 0.8299, 0.1452, 0.4357, 0.4336, 0.4772, 0.4336, 0.4772, 0.8485, 0.4357, 0.8485, 0.4357, 0.5581, 0.332, 0.5581, 0.332, 0.1432, 0.4357, 0.1432, 0.9502, 0.2905, 0.9502, 0.332, 0.9315, 0.332, 0.9315, 0.2905, 0.4357, 0.9315, 0.4772, 0.9315, 0.4772, 0.9917, 0.4357, 0.9917, 0.8299, 0.4357, 0.8299, 0.332, 0.8485, 0.332, 0.8485, 0.4357, 0.4357, 0.06017, 0.332, 0.06017, 0.332, 2.506e-08, 0.4357, 3.289e-08, 0.332, 0.5581, 0.4357, 0.5581, 0.1452, 0.4378, 0.04149, 0.4378, 0.1452, 0.3548, 0.4357, 0.6411, 0.332, 0.6411, 0.04149, 0.3548, 0.04149, 0.4378, 0.04149, 0.3548, 0.332, 0.6411, 0.332, 0.5581, 0.2905, 0.6452, 0.1867, 0.6452, 0.4772, 0.3506, 0.5809, 0.3506, 0.5809, 0.4336, 0.4772, 0.4336, 0.1867, 0.5622, 0.2905, 0.5622, 0.4772, 0.4336, 0.4772, 0.3506, 0.1867, 0.6452, 0.1867, 0.5622, 0.332, 0.06017, 0.4357, 0.06017, 0.1452, 0.9357, 0.04149, 0.9357, 0.04149, 0.9357, 0.04149, 0.8527, 0.332, 0.1432, 0.332, 0.06017, 0.332, 0.1432, 0.04149, 0.8527, 0.1452, 0.8527, 0.4357, 0.1432, 0.5809, 0.8485, 0.2905, 0.1473, 0.1867, 0.1473, 0.4772, 0.8485, 0.1867, 0.1473, 0.1867, 0.06432, 0.4772, 0.9315, 0.4772, 0.8485, 0.5809, 0.9315, 0.4772, 0.9315, 0.1867, 0.06432, 0.2905, 0.06432, 0.8527, 0.1452, 0.8527, 0.04149, 0.9315, 0.332, 0.9315, 0.4357, 0.8485, 0.332, 0.9315, 0.332, 0.8527, 0.04149, 0.9357, 0.04149, 0.8485, 0.4357, 0.8485, 0.332, 0.9357, 0.04149, 0.9357, 0.1452])
me_plane_014.update()
me_plane_023 = bpy.data.meshes.new('Plane.023')
me_plane_023.from_pydata([(-0.8844, 0.08161, 2.377), (0.8844, 0.08161, 2.377), (0.8844, 0.08161, -1.192e-07), (-0.8844, 0.08161, -1.192e-07), (-1.0, 0.08161, 2.5), (1.0, 0.08161, 2.5), (1.0, 0.08161, -1.192e-07), (-1.0, 0.08161, -1.192e-07), (0.8844, -0.08161, 2.377), (-0.8844, -0.08161, 2.377), (-0.8844, -0.08161, -1.192e-07), (0.8844, -0.08161, -1.192e-07), (1.0, -0.08161, 2.5), (-1.0, -0.08161, 2.5), (-1.0, -0.08161, -1.192e-07), (1.0, -0.08161, -1.192e-07)], [], [(0, 4, 5, 1), (1, 5, 6, 2), (3, 7, 4, 0), (11, 8, 1, 2), (14, 13, 4, 7), (13, 12, 5, 4), (9, 10, 3, 0), (12, 15, 6, 5), (8, 12, 13, 9), (9, 13, 14, 10), (11, 15, 12, 8), (8, 9, 0, 1)])
_uv = me_plane_023.uv_layers.new(name='UVMap')
_uv.uv.foreach_set('vector', [0.4108, 0.7475, 0.363, 0.7926, 0.363, 0.01225, 0.4108, 0.05736, 0.1966, 0.9399, 0.1515, 0.9877, 0.1515, 0.01225, 0.1966, 0.01225, 0.2211, 0.01225, 0.2662, 0.01225, 0.2662, 0.9877, 0.2211, 0.9399, 0.7857, 0.01412, 0.7857, 0.9382, 0.7222, 0.9382, 0.7222, 0.01412, 0.5107, 0.01412, 0.5107, 0.9859, 0.4472, 0.9859, 0.4472, 0.01412, 0.8774, 0.01412, 0.8774, 0.7915, 0.8139, 0.7915, 0.8139, 0.01412, 0.6306, 0.9382, 0.6306, 0.01412, 0.694, 0.01412, 0.694, 0.9382, 0.5389, 0.9859, 0.5389, 0.01412, 0.6023, 0.01412, 0.6023, 0.9859, 0.2907, 0.05736, 0.3385, 0.01225, 0.3385, 0.7926, 0.2907, 0.7475, 0.127, 0.9399, 0.08186, 0.9877, 0.08186, 0.01225, 0.127, 0.01225, 0.01225, 0.01225, 0.05736, 0.01225, 0.05736, 0.9877, 0.01225, 0.9399, 0.9056, 0.7017, 0.9056, 0.01412, 0.969, 0.01412, 0.969, 0.7017])
me_plane_023.update()
me_plane_001 = bpy.data.meshes.new('Plane.001')
me_plane_001.from_pydata([(-24.05, -2.95, 1.5), (-24.05, -2.95, -2.0), (-24.05, -3.05, 1.5), (-24.05, -3.05, -2.0), (-24.05, 0.05, -2.0), (-24.05, -0.05, -2.0), (-24.05, 0.05, 1.5), (-24.05, -0.05, 1.5), (-24.05, -0.05, 0.5), (-24.05, 0.05, 0.5), (-24.05, -2.95, 0.5), (-24.05, -3.05, 0.5), (-29.95, -2.95, 0.5), (-29.95, -2.95, -2.0), (-29.95, -3.05, 0.5), (-29.95, -3.05, -2.0), (-29.95, -3.05, 1.5), (-29.95, -2.95, 1.5), (-26.29, 0.05, -2.0), (-26.29, -0.05, -2.0), (-26.05, 0.05, 1.5), (-26.05, -0.05, 1.5), (-26.29, -0.05, 0.5), (-26.29, 0.05, 0.5), (-27.71, 0.05, -2.0), (-27.71, -0.05, -2.0), (-27.95, 0.05, 1.5), (-27.95, -0.05, 1.5), (-27.71, -0.05, 0.5), (-27.71, 0.05, 0.5), (-29.95, 0.05, -2.0), (-29.95, -0.05, -2.0), (-29.95, 0.05, 1.5), (-29.95, -0.05, 1.5), (-29.95, -0.05, 0.5), (-29.95, 0.05, 0.5), (-30.05, -2.95, 0.5), (-30.05, -2.95, -2.0), (-30.05, -3.05, 0.5), (-30.05, -3.05, -2.0), (-30.05, -3.05, 1.5), (-30.05, -2.95, 1.5), (-30.05, 0.05, -2.0), (-30.05, -0.05, -2.0), (-30.05, 0.05, 1.5), (-30.05, -0.05, 1.5), (-30.05, -0.05, 0.5), (-30.05, 0.05, 0.5), (-29.95, -1.5, -2.0), (-29.95, 6.95, 0.5), (-29.95, 6.95, 1.5), (-29.95, 6.95, -2.0), (-30.05, 6.95, 1.5), (-30.05, 6.95, 0.5), (-30.05, 6.95, -2.0), (-23.95, 0.05, -2.0), (-23.95, -0.05, -2.0), (-23.95, 0.05, 1.5), (-23.95, -0.05, 1.5), (-23.95, -0.05, 0.5), (-23.95, 0.05, 0.5), (-24.05, 6.95, 0.5), (-24.05, 6.95, 1.5), (-24.05, 6.95, -2.0), (-23.95, 6.95, 0.5), (-23.95, 6.95, 1.5), (-23.95, 6.95, -2.0), (-29.95, 7.05, 0.5), (-29.95, 7.05, 1.5), (-29.95, 7.05, -2.0), (-30.05, 7.05, 1.5), (-30.05, 7.05, 0.5), (-30.05, 7.05, -2.0), (-24.05, 7.05, 0.5), (-24.05, 7.05, 1.5), (-24.05, 7.05, -2.0), (-23.95, 7.05, 0.5), (-23.95, 7.05, 1.5), (-23.95, 7.05, -2.0), (-30.0, -3.0, -2.0), (-30.0, 2.05, -2.0), (-24.0, -3.0, -2.0), (-24.0, 2.05, -2.0), (-26.0, 2.05, -2.0), (-24.0, 2.05, -2.0), (-26.0, 2.55, -2.0), (-24.0, 2.55, -2.0), (-27.0, 2.0, -2.0), (-27.0, 2.0, 0.0), (-26.9, 1.99, -2.0), (-26.9, 1.99, 0.0), (-26.81, 1.962, -2.0), (-26.81, 1.962, 0.0), (-26.72, 1.916, -2.0), (-26.72, 1.916, 0.0), (-26.65, 1.854, -2.0), (-26.65, 1.854, 0.0), (-26.58, 1.778, -2.0), (-26.58, 1.778, 0.0), (-26.54, 1.691, -2.0), (-26.54, 1.691, 0.0), (-26.51, 1.598, -2.0), (-26.51, 1.598, 0.0), (-26.5, 1.5, -2.0), (-26.5, 1.5, 0.0), (-26.51, 1.402, -2.0), (-26.51, 1.402, 0.0), (-26.54, 1.309, -2.0), (-26.54, 1.309, 0.0), (-26.58, 1.222, -2.0), (-26.58, 1.222, 0.0), (-26.65, 1.146, -2.0), (-26.65, 1.146, 0.0), (-26.72, 1.084, -2.0), (-26.72, 1.084, 0.0), (-26.81, 1.038, -2.0), (-26.81, 1.038, 0.0), (-26.9, 1.01, -2.0), (-26.9, 1.01, 0.0), (-27.0, 1.0, -2.0), (-27.0, 1.0, 0.0), (-27.1, 1.01, -2.0), (-27.1, 1.01, 0.0), (-27.19, 1.038, -2.0), (-27.19, 1.038, 0.0), (-27.28, 1.084, -2.0), (-27.28, 1.084, 0.0), (-27.35, 1.146, -2.0), (-27.35, 1.146, 0.0), (-27.42, 1.222, -2.0), (-27.42, 1.222, 0.0), (-27.46, 1.309, -2.0), (-27.46, 1.309, 0.0), (-27.49, 1.402, -2.0), (-27.49, 1.402, 0.0), (-27.5, 1.5, -2.0), (-27.5, 1.5, 0.0), (-27.49, 1.598, -2.0), (-27.49, 1.598, 0.0), (-27.46, 1.691, -2.0), (-27.46, 1.691, 0.0), (-27.42, 1.778, -2.0), (-27.42, 1.778, 0.0), (-27.35, 1.854, -2.0), (-27.35, 1.854, 0.0), (-27.28, 1.916, -2.0), (-27.28, 1.916, 0.0), (-27.19, 1.962, -2.0), (-27.19, 1.962, 0.0), (-27.1, 1.99, -2.0), (-27.1, 1.99, 0.0), (-26.0, 2.55, -2.3), (-24.0, 2.55, -2.3), (-26.0, 2.55, -2.3), (-24.0, 2.55, -2.3), (-26.0, 3.05, -2.3), (-24.0, 3.05, -2.3), (-26.0, 3.05, -2.6), (-24.0, 3.05, -2.6), (-26.0, 3.05, -2.6), (-24.0, 3.05, -2.6), (-26.0, 3.55, -2.6), (-24.0, 3.55, -2.6), (-26.0, 3.55, -2.9), (-24.0, 3.55, -2.9), (-26.0, 3.55, -2.9), (-24.0, 3.55, -2.9), (-26.0, 4.05, -2.9), (-24.0, 4.05, -2.9), (-26.0, 4.05, -3.2), (-24.0, 4.05, -3.2), (-26.0, 4.05, -3.2), (-24.0, 4.05, -3.2), (-26.0, 4.55, -3.2), (-24.0, 4.55, -3.2), (-26.0, 4.55, -3.5), (-24.0, 4.55, -3.5), (-26.0, 4.55, -3.5), (-24.0, 4.55, -3.5), (-26.0, 5.05, -3.5), (-24.0, 5.05, -3.5), (-26.0, 5.05, -3.8), (-24.0, 5.05, -3.8), (-26.0, 5.05, -3.8), (-24.0, 5.05, -3.8), (-26.0, 6.95, -3.8), (-24.0, 6.95, -3.8), (-26.0, 7.05, -3.8), (-26.0, 5.05, -3.8), (-27.71, -0.05, -9.5), (-27.71, 0.05, -9.5), (-26.29, 0.05, -9.5), (-26.29, -0.05, -9.5), (-24.05, -0.05, -9.5), (-24.05, 0.05, -9.5), (-29.95, 0.05, -9.5), (-29.95, -0.05, -9.5), (-30.05, 0.05, -9.5), (-30.05, -0.05, -9.5), (-29.95, 6.95, -9.5), (-30.05, 6.95, -9.5), (-23.95, 0.05, -9.5), (-23.95, -0.05, -9.5), (-24.05, 6.95, -9.5), (-23.95, 6.95, -9.5), (-29.95, 7.05, -9.5), (-30.05, 7.05, -9.5), (-24.05, 7.05, -9.5), (-23.95, 7.05, -9.5), (-26.5, 5.05, -3.8), (-26.5, 7.05, -3.8), (-26.5, 5.05, -4.1), (-26.5, 7.05, -4.1), (-26.5, 5.05, -4.1), (-26.5, 7.05, -4.1), (-27.0, 5.05, -4.1), (-27.0, 7.05, -4.1), (-27.0, 5.05, -4.4), (-27.0, 7.05, -4.4), (-27.0, 5.05, -4.4), (-27.0, 7.05, -4.4), (-27.5, 5.05, -4.4), (-27.5, 7.05, -4.4), (-27.5, 5.05, -4.7), (-27.5, 7.05, -4.7), (-27.5, 5.05, -4.7), (-27.5, 7.05, -4.7), (-28.0, 5.05, -4.7), (-28.0, 7.05, -4.7), (-28.0, 5.05, -5.0), (-28.0, 7.05, -5.0), (-28.0, 5.05, -5.0), (-28.0, 7.05, -5.0), (-29.95, 5.05, -5.0), (-29.95, 7.05, -5.0)], [], [(6, 9, 23, 20), (9, 4, 18, 23), (1, 3, 15, 13), (5, 8, 22, 19), (13, 15, 39, 37), (28, 29, 23, 22), (18, 19, 22, 23), (30, 24, 190, 195), (2, 0, 17, 16), (69, 75, 207, 205), (0, 10, 12, 17), (10, 1, 13, 12), (7, 6, 20, 21), (11, 2, 16, 14), (3, 11, 14, 15), (8, 7, 21, 22), (27, 28, 22, 21), (24, 29, 28, 25), (14, 16, 40, 38), (33, 32, 44, 45), (27, 26, 32, 33), (28, 27, 33, 34), (25, 28, 34, 31), (51, 30, 195, 199), (29, 24, 30, 35), (26, 29, 35, 32), (29, 26, 20, 23), (26, 27, 21, 20), (36, 37, 39, 38), (41, 36, 38, 40), (47, 46, 45, 44), (42, 43, 46, 47), (46, 43, 37, 36), (16, 17, 41, 40), (44, 32, 50, 52), (45, 46, 36, 41), (4, 63, 203, 194), (33, 45, 41, 17), (34, 33, 17, 12), (15, 14, 38, 39), (43, 31, 48, 13, 37), (31, 34, 12, 13, 48), (53, 52, 70, 71), (62, 65, 77, 74), (42, 47, 53, 54), (35, 30, 51, 49), (47, 44, 52, 53), (32, 35, 49, 50), (7, 8, 59, 58), (8, 5, 56, 59), (25, 31, 196, 189), (60, 55, 66, 64), (4, 9, 61, 63), (6, 7, 58, 57), (65, 64, 76, 77), (52, 50, 68, 70), (9, 6, 62, 61), (57, 60, 64, 65), (6, 57, 65, 62), (19, 18, 191, 192), (67, 69, 72, 71), (68, 67, 71, 70), (75, 73, 76, 78), (73, 74, 77, 76), (64, 66, 78, 76), (42, 54, 200, 197), (73, 75, 69, 67), (54, 53, 71, 72), (5, 19, 192, 193), (74, 73, 67, 68), (62, 74, 68, 50), (43, 42, 197, 198), (63, 61, 49, 51), (61, 62, 50, 49), (80, 79, 81, 82), (83, 84, 86, 85), (87, 88, 90, 89), (89, 90, 92, 91), (91, 92, 94, 93), (93, 94, 96, 95), (95, 96, 98, 97), (97, 98, 100, 99), (99, 100, 102, 101), (101, 102, 104, 103), (103, 104, 106, 105), (105, 106, 108, 107), (107, 108, 110, 109), (109, 110, 112, 111), (111, 112, 114, 113), (113, 114, 116, 115), (115, 116, 118, 117), (117, 118, 120, 119), (119, 120, 122, 121), (121, 122, 124, 123), (123, 124, 126, 125), (125, 126, 128, 127), (127, 128, 130, 129), (129, 130, 132, 131), (131, 132, 134, 133), (133, 134, 136, 135), (135, 136, 138, 137), (137, 138, 140, 139), (139, 140, 142, 141), (141, 142, 144, 143), (143, 144, 146, 145), (145, 146, 148, 147), (90, 88, 150, 148, 146, 144, 142, 140, 138, 136, 134, 132, 130, 128, 126, 124, 122, 120, 118, 116, 114, 112, 110, 108, 106, 104, 102, 100, 98, 96, 94, 92), (147, 148, 150, 149), (149, 150, 88, 87), (87, 89, 91, 93, 95, 97, 99, 101, 103, 105, 107, 109, 111, 113, 115, 117, 119, 121, 123, 125, 127, 129, 131, 133, 135, 137, 139, 141, 143, 145, 147, 149), (85, 86, 152, 151), (153, 154, 156, 155), (155, 156, 158, 157), (159, 160, 162, 161), (161, 162, 164, 163), (165, 166, 168, 167), (167, 168, 170, 169), (171, 172, 174, 173), (173, 174, 176, 175), (177, 178, 180, 179), (179, 180, 182, 181), (183, 184, 186, 185), (188, 187, 210, 209), (194, 193, 192, 191), (195, 197, 200, 199), (190, 189, 196, 195), (195, 196, 198, 197), (193, 194, 201, 202), (201, 194, 203, 204), (207, 203, 199, 205), (204, 203, 207, 208), (199, 200, 206, 205), (78, 66, 204, 208), (66, 55, 201, 204), (75, 78, 208, 207), (63, 51, 199, 203), (72, 69, 205, 206), (55, 56, 202, 201), (54, 72, 206, 200), (56, 5, 193, 202), (18, 4, 194, 191), (24, 25, 189, 190), (31, 43, 198, 196), (209, 210, 212, 211), (213, 214, 216, 215), (215, 216, 218, 217), (219, 220, 222, 221), (221, 222, 224, 223), (225, 226, 228, 227), (227, 228, 230, 229), (231, 232, 234, 233)])
_uv = me_plane_001.uv_layers.new(name='UVMap')
_uv.uv.foreach_set('vector', [3.645e-09, 1.0, 0.04149, 1.0, 0.04149, 1.0, 3.645e-09, 1.0, 0.04149, 1.0, 0.1452, 1.0, 0.1452, 1.0, 0.04149, 1.0, 0.0, 0.0, 0.0, 0.0, 0.0, 0.0, 0.0, 0.0, 0.9544, 0.1452, 0.9544, 0.04149, 0.9544, 0.04149, 0.9544, 0.1452, 0.0, 0.0, 0.0, 0.0, 0.0, 0.0, 0.0, 0.0, 0.9544, 0.04149, 0.9585, 0.04149, 0.9585, 0.04149, 0.9544, 0.04149, 0.9585, 0.1452, 0.9544, 0.1452, 0.9544, 0.04149, 0.9585, 0.04149, 0.9585, 0.1452, 0.9585, 0.1452, 0.9585, 0.1452, 0.9585, 0.1452, 0.0, 0.0, 0.0, 0.0, 0.0, 0.0, 0.0, 0.0, 0.9585, 0.1452, 0.1452, 1.0, 0.1452, 1.0, 0.9585, 0.1452, 0.834, 0.0, 0.834, 0.04149, 0.834, 0.04149, 0.834, 0.0, 0.834, 0.04149, 0.834, 0.1452, 0.834, 0.1452, 0.834, 0.04149, 0.0, 0.0, 0.0, 0.0, 0.0, 0.0, 0.0, 0.0, 0.1867, 1.41e-08, 0.1452, 1.096e-08, 0.1452, 1.096e-08, 0.1867, 1.41e-08, 0.2905, 2.193e-08, 0.1867, 1.41e-08, 0.1867, 1.41e-08, 0.2905, 2.193e-08, 0.9544, 0.04149, 0.9544, 0.0, 0.9544, 0.0, 0.9544, 0.04149, 0.9544, 0.0, 0.9544, 0.04149, 0.9544, 0.04149, 0.9544, 0.0, 0.9585, 0.1452, 0.9585, 0.04149, 0.9544, 0.04149, 0.9544, 0.1452, 0.1867, 1.41e-08, 0.1452, 1.096e-08, 0.1452, 1.096e-08, 0.1867, 1.41e-08, 0.9544, 0.0, 0.9585, 0.0, 0.9585, 0.0, 0.9544, 0.0, 0.9544, 0.0, 0.9585, 0.0, 0.9585, 0.0, 0.9544, 0.0, 0.9544, 0.04149, 0.9544, 0.0, 0.9544, 0.0, 0.9544, 0.04149, 0.9544, 0.1452, 0.9544, 0.04149, 0.9544, 0.04149, 0.9544, 0.1452, 0.9585, 0.1452, 0.9585, 0.1452, 0.9585, 0.1452, 0.9585, 0.1452, 0.9585, 0.04149, 0.9585, 0.1452, 0.9585, 0.1452, 0.9585, 0.04149, 0.9585, 0.0, 0.9585, 0.04149, 0.9585, 0.04149, 0.9585, 0.0, 0.9585, 0.04149, 0.9585, 0.0, 3.645e-09, 1.0, 0.04149, 1.0, 0.9585, 0.0, 0.9544, 0.0, 0.0, 0.0, 0.0, 0.0, 0.834, 0.04149, 0.834, 0.1452, 0.8299, 0.1452, 0.8299, 0.04149, 0.834, 0.0, 0.834, 0.04149, 0.8299, 0.04149, 0.8299, 0.0, 0.9585, 0.04149, 0.9544, 0.04149, 0.9544, 0.0, 0.9585, 0.0, 0.9585, 0.1452, 0.9544, 0.1452, 0.9544, 0.04149, 0.9585, 0.04149, 0.9544, 0.04149, 0.9544, 0.1452, 0.834, 0.1452, 0.834, 0.04149, 0.0, 0.0, 0.0, 0.0, 0.0, 0.0, 0.0, 0.0, 0.9585, 0.0, 0.9585, 0.0, 0.9585, 0.0, 0.9585, 0.0, 0.9544, 0.0, 0.9544, 0.04149, 0.834, 0.04149, 0.834, 0.0, 0.1452, 1.0, 0.1452, 1.0, 0.1452, 1.0, 0.1452, 1.0, 0.9544, 0.0, 0.9544, 0.0, 0.0, 0.0, 0.0, 0.0, 0.9544, 0.04149, 0.9544, 0.0, 0.834, 0.0, 0.834, 0.04149, 0.2905, 2.193e-08, 0.1867, 1.41e-08, 0.1867, 1.41e-08, 0.2905, 2.193e-08, 0.9544, 0.1452, 0.9544, 0.1452, 0.4772, 0.07261, 0.0, 0.0, 0.0, 0.0, 0.9544, 0.1452, 0.9544, 0.04149, 0.834, 0.04149, 0.834, 0.1452, 0.8942, 0.1452, 0.9585, 0.04149, 0.9585, 0.0, 0.9585, 0.0, 0.9585, 0.04149, 0.0, 0.0, 0.0, 0.0, 0.0, 0.0, 0.0, 0.0, 0.9585, 0.1452, 0.9585, 0.04149, 0.9585, 0.04149, 0.9585, 0.1452, 0.9585, 0.04149, 0.9585, 0.1452, 0.9585, 0.1452, 0.9585, 0.04149, 0.9585, 0.04149, 0.9585, 0.0, 0.9585, 0.0, 0.9585, 0.04149, 0.9585, 0.0, 0.9585, 0.04149, 0.9585, 0.04149, 0.9585, 0.0, 0.9544, 0.0, 0.9544, 0.04149, 0.9544, 0.04149, 0.9544, 0.0, 0.9544, 0.04149, 0.9544, 0.1452, 0.9544, 0.1452, 0.9544, 0.04149, 0.9544, 0.1452, 0.9544, 0.1452, 0.9544, 0.1452, 0.9544, 0.1452, 0.0, 0.0, 0.0, 0.0, 0.0, 0.0, 0.0, 0.0, 0.1452, 1.0, 0.04149, 1.0, 0.04149, 1.0, 0.1452, 1.0, 0.0, 0.0, 0.0, 0.0, 0.0, 0.0, 0.0, 0.0, 0.0, 0.0, 0.0, 0.0, 0.0, 0.0, 0.0, 0.0, 0.9585, 0.0, 0.9585, 0.0, 0.9585, 0.0, 0.9585, 0.0, 0.04149, 1.0, 3.645e-09, 1.0, 3.645e-09, 1.0, 0.04149, 1.0, 0.0, 0.0, 0.0, 0.0, 0.0, 0.0, 0.0, 0.0, 0.0, 0.0, 0.0, 0.0, 0.0, 0.0, 0.0, 0.0, 0.9544, 0.1452, 0.9585, 0.1452, 0.9585, 0.1452, 0.9544, 0.1452, 0.9585, 0.04149, 0.9585, 0.1452, 0.9585, 0.1452, 0.9585, 0.04149, 0.9585, 0.0, 0.9585, 0.04149, 0.9585, 0.04149, 0.9585, 0.0, 0.1452, 1.0, 0.04149, 1.0, 0.04149, 1.0, 0.1452, 1.0, 0.04149, 1.0, 3.645e-09, 1.0, 3.645e-09, 1.0, 0.04149, 1.0, 0.0, 0.0, 0.0, 0.0, 0.0, 0.0, 0.0, 0.0, 0.9585, 0.1452, 0.9585, 0.1452, 0.9585, 0.1452, 0.9585, 0.1452, 0.04149, 1.0, 0.1452, 1.0, 0.9585, 0.1452, 0.9585, 0.04149, 0.9585, 0.1452, 0.9585, 0.04149, 0.9585, 0.04149, 0.9585, 0.1452, 0.9544, 0.1452, 0.9544, 0.1452, 0.9544, 0.1452, 0.9544, 0.1452, 3.645e-09, 1.0, 0.04149, 1.0, 0.9585, 0.04149, 0.9585, 0.0, 0.0, 0.0, 0.0, 0.0, 0.9585, 0.0, 0.9585, 0.0, 0.9544, 0.1452, 0.9585, 0.1452, 0.9585, 0.1452, 0.9544, 0.1452, 0.1452, 1.0, 0.04149, 1.0, 0.9585, 0.04149, 0.9585, 0.1452, 0.04149, 1.0, 3.645e-09, 1.0, 0.9585, 0.0, 0.9585, 0.04149, 0.9585, 0.1452, 0.9585, 0.1452, 0.9585, 0.1452, 0.9585, 0.1452, 0.9585, 0.1452, 0.9585, 0.1452, 0.9585, 0.1452, 0.9585, 0.1452, 1.0, 0.5, 1.0, 1.0, 0.9688, 1.0, 0.9688, 0.5, 0.9688, 0.5, 0.9688, 1.0, 0.9375, 1.0, 0.9375, 0.5, 0.9375, 0.5, 0.9375, 1.0, 0.9062, 1.0, 0.9062, 0.5, 0.9062, 0.5, 0.9062, 1.0, 0.875, 1.0, 0.875, 0.5, 0.875, 0.5, 0.875, 1.0, 0.8438, 1.0, 0.8438, 0.5, 0.8438, 0.5, 0.8438, 1.0, 0.8125, 1.0, 0.8125, 0.5, 0.8125, 0.5, 0.8125, 1.0, 0.7812, 1.0, 0.7812, 0.5, 0.7812, 0.5, 0.7812, 1.0, 0.75, 1.0, 0.75, 0.5, 0.75, 0.5, 0.75, 1.0, 0.7188, 1.0, 0.7188, 0.5, 0.7188, 0.5, 0.7188, 1.0, 0.6875, 1.0, 0.6875, 0.5, 0.6875, 0.5, 0.6875, 1.0, 0.6562, 1.0, 0.6562, 0.5, 0.6562, 0.5, 0.6562, 1.0, 0.625, 1.0, 0.625, 0.5, 0.625, 0.5, 0.625, 1.0, 0.5938, 1.0, 0.5938, 0.5, 0.5938, 0.5, 0.5938, 1.0, 0.5625, 1.0, 0.5625, 0.5, 0.5625, 0.5, 0.5625, 1.0, 0.5312, 1.0, 0.5312, 0.5, 0.5312, 0.5, 0.5312, 1.0, 0.5, 1.0, 0.5, 0.5, 0.5, 0.5, 0.5, 1.0, 0.4688, 1.0, 0.4688, 0.5, 0.4688, 0.5, 0.4688, 1.0, 0.4375, 1.0, 0.4375, 0.5, 0.4375, 0.5, 0.4375, 1.0, 0.4062, 1.0, 0.4062, 0.5, 0.4062, 0.5, 0.4062, 1.0, 0.375, 1.0, 0.375, 0.5, 0.375, 0.5, 0.375, 1.0, 0.3438, 1.0, 0.3438, 0.5, 0.3438, 0.5, 0.3438, 1.0, 0.3125, 1.0, 0.3125, 0.5, 0.3125, 0.5, 0.3125, 1.0, 0.2812, 1.0, 0.2812, 0.5, 0.2812, 0.5, 0.2812, 1.0, 0.25, 1.0, 0.25, 0.5, 0.25, 0.5, 0.25, 1.0, 0.2188, 1.0, 0.2188, 0.5, 0.2188, 0.5, 0.2188, 1.0, 0.1875, 1.0, 0.1875, 0.5, 0.1875, 0.5, 0.1875, 1.0, 0.1562, 1.0, 0.1562, 0.5, 0.1562, 0.5, 0.1562, 1.0, 0.125, 1.0, 0.125, 0.5, 0.125, 0.5, 0.125, 1.0, 0.09375, 1.0, 0.09375, 0.5, 0.09375, 0.5, 0.09375, 1.0, 0.0625, 1.0, 0.0625, 0.5, 0.2968, 0.4854, 0.25, 0.49, 0.2032, 0.4854, 0.1582, 0.4717, 0.1167, 0.4496, 0.08029, 0.4197, 0.05045, 0.3833, 0.02827, 0.3418, 0.01461, 0.2968, 0.01, 0.25, 0.01461, 0.2032, 0.02827, 0.1582, 0.05045, 0.1167, 0.08029, 0.08029, 0.1167, 0.05045, 0.1582, 0.02827, 0.2032, 0.01461, 0.25, 0.01, 0.2968, 0.01461, 0.3418, 0.02827, 0.3833, 0.05045, 0.4197, 0.08029, 0.4496, 0.1167, 0.4717, 0.1582, 0.4854, 0.2032, 0.49, 0.25, 0.4854, 0.2968, 0.4717, 0.3418, 0.4496, 0.3833, 0.4197, 0.4197, 0.3833, 0.4496, 0.3418, 0.4717, 0.0625, 0.5, 0.0625, 1.0, 0.03125, 1.0, 0.03125, 0.5, 0.03125, 0.5, 0.03125, 1.0, 0.0, 1.0, 0.0, 0.5, 0.75, 0.49, 0.7968, 0.4854, 0.8418, 0.4717, 0.8833, 0.4496, 0.9197, 0.4197, 0.9496, 0.3833, 0.9717, 0.3418, 0.9854, 0.2968, 0.99, 0.25, 0.9854, 0.2032, 0.9717, 0.1582, 0.9496, 0.1167, 0.9197, 0.08029, 0.8833, 0.05045, 0.8418, 0.02827, 0.7968, 0.01461, 0.75, 0.01, 0.7032, 0.01461, 0.6582, 0.02827, 0.6167, 0.05045, 0.5803, 0.08029, 0.5504, 0.1167, 0.5283, 0.1582, 0.5146, 0.2032, 0.51, 0.25, 0.5146, 0.2968, 0.5283, 0.3418, 0.5504, 0.3833, 0.5803, 0.4197, 0.6167, 0.4496, 0.6582, 0.4717, 0.7032, 0.4854, 0.9585, 0.1452, 0.9585, 0.1452, 0.9585, 0.1452, 0.9585, 0.1452, 0.9585, 0.1452, 0.9585, 0.1452, 0.9585, 0.1452, 0.9585, 0.1452, 0.9585, 0.1452, 0.9585, 0.1452, 0.9585, 0.1452, 0.9585, 0.1452, 0.9585, 0.1452, 0.9585, 0.1452, 0.9585, 0.1452, 0.9585, 0.1452, 0.9585, 0.1452, 0.9585, 0.1452, 0.9585, 0.1452, 0.9585, 0.1452, 0.9585, 0.1452, 0.9585, 0.1452, 0.9585, 0.1452, 0.9585, 0.1452, 0.9585, 0.1452, 0.9585, 0.1452, 0.9585, 0.1452, 0.9585, 0.1452, 0.9585, 0.1452, 0.9585, 0.1452, 0.9585, 0.1452, 0.9585, 0.1452, 0.9585, 0.1452, 0.9585, 0.1452, 0.9585, 0.1452, 0.9585, 0.1452, 0.9585, 0.1452, 0.9585, 0.1452, 0.9585, 0.1452, 0.9585, 0.1452, 0.9585, 0.1452, 0.9585, 0.1452, 0.9585, 0.1452, 0.9585, 0.1452, 0.9585, 0.1452, 0.9585, 0.1452, 0.9585, 0.1452, 0.9585, 0.1452, 0.9585, 0.1452, 0.9585, 0.1452, 0.9585, 0.1452, 0.9585, 0.1452, 0.0, 0.0, 0.0, 0.0, 0.0, 0.0, 0.0, 0.0, 0.9585, 0.1452, 0.9585, 0.1452, 0.9585, 0.1452, 0.9585, 0.1452, 0.9585, 0.1452, 0.9544, 0.1452, 0.9544, 0.1452, 0.9585, 0.1452, 0.9585, 0.1452, 0.9544, 0.1452, 0.9544, 0.1452, 0.9585, 0.1452, 0.0, 0.0, 0.0, 0.0, 0.0, 0.0, 0.0, 0.0, 0.0, 0.0, 0.0, 0.0, 0.0, 0.0, 0.0, 0.0, 0.0, 0.0, 0.0, 0.0, 0.9585, 0.1452, 0.9585, 0.1452, 0.0, 0.0, 0.0, 0.0, 0.0, 0.0, 0.0, 0.0, 0.9585, 0.1452, 0.9585, 0.1452, 0.9585, 0.1452, 0.9585, 0.1452, 0.0, 0.0, 0.0, 0.0, 0.0, 0.0, 0.0, 0.0, 0.0, 0.0, 0.0, 0.0, 0.0, 0.0, 0.0, 0.0, 0.1452, 1.0, 0.1452, 1.0, 0.1452, 1.0, 0.1452, 1.0, 0.1452, 1.0, 0.9585, 0.1452, 0.9585, 0.1452, 0.1452, 1.0, 0.9585, 0.1452, 0.9585, 0.1452, 0.9585, 0.1452, 0.9585, 0.1452, 0.0, 0.0, 0.0, 0.0, 0.0, 0.0, 0.0, 0.0, 0.9585, 0.1452, 0.9585, 0.1452, 0.9585, 0.1452, 0.9585, 0.1452, 0.9544, 0.1452, 0.9544, 0.1452, 0.9544, 0.1452, 0.9544, 0.1452, 0.1452, 1.0, 0.1452, 1.0, 0.1452, 1.0, 0.1452, 1.0, 0.9585, 0.1452, 0.9544, 0.1452, 0.9544, 0.1452, 0.9585, 0.1452, 0.9544, 0.1452, 0.9544, 0.1452, 0.9544, 0.1452, 0.9544, 0.1452, 0.9585, 0.1452, 0.9585, 0.1452, 0.9585, 0.1452, 0.9585, 0.1452, 0.9585, 0.1452, 0.9585, 0.1452, 0.9585, 0.1452, 0.9585, 0.1452, 0.9585, 0.1452, 0.9585, 0.1452, 0.9585, 0.1452, 0.9585, 0.1452, 0.9585, 0.1452, 0.9585, 0.1452, 0.9585, 0.1452, 0.9585, 0.1452, 0.9585, 0.1452, 0.9585, 0.1452, 0.9585, 0.1452, 0.9585, 0.1452, 0.9585, 0.1452, 0.9585, 0.1452, 0.9585, 0.1452, 0.9585, 0.1452, 0.9585, 0.1452, 0.9585, 0.1452, 0.9585, 0.1452, 0.9585, 0.1452, 0.9585, 0.1452, 0.9585, 0.1452, 0.9585, 0.1452, 0.9585, 0.1452])
me_plane_001.update()
me_plane_009 = bpy.data.meshes.new('Plane.009')
me_plane_009.from_pydata([(0.004167, 0.03333, -2.0), (0.004167, -0.03333, -2.0), (-0.004167, 0.03333, -2.0), (-0.004167, -0.03333, -2.0), (0.004167, 0.03333, 1.0), (0.004167, -0.03333, 1.0), (-0.004167, 0.03333, 1.0), (-0.004167, -0.03333, 1.0)], [], [(3, 1, 5, 7), (1, 0, 4, 5), (0, 2, 6, 4), (2, 3, 7, 6)])
_uv = me_plane_009.uv_layers.new(name='UVMap')
_uv.uv.foreach_set('vector', [0.0, 0.0, 0.0, 0.0, 0.0, 0.0, 0.0, 0.0, 0.0, 0.0, 0.0, 0.0, 0.0, 0.0, 0.0, 0.0, 0.0, 0.0, 0.0, 0.0, 0.0, 0.0, 0.0, 0.0, 0.0, 0.0, 0.0, 0.0, 0.0, 0.0, 0.0, 0.0])
me_plane_009.update()
me_plane_012 = bpy.data.meshes.new('Plane.012')
me_plane_012.from_pydata([(-0.13, -0.6475, 0.2883), (-0.13, -0.6475, 2.038), (-0.13, 0.6475, 0.2883), (-0.13, 0.6475, 2.038), (0.01005, -0.7, 0.2533), (0.01005, -0.7, 2.073), (0.01005, 0.7, 0.2533), (0.01005, 0.7, 2.073), (-0.13, 0.0525, 0.2883), (-0.13, 0.0525, 2.038), (0.01005, 0.0, 0.2533), (0.01005, 0.0, 2.073), (-0.13, -0.6475, 1.198), (-0.13, 0.6475, 1.198), (0.01005, 0.7, 1.163), (0.01005, -0.7, 1.163), (-0.13, 0.0525, 1.198), (-0.13, -0.0525, 2.038), (-0.13, 0.7, 2.073), (-0.13, 0.6475, 1.128), (-0.13, -0.0525, 1.198), (-0.13, -0.6475, 1.128), (-0.13, -0.7, 2.073), (-0.13, 0.0, 2.073), (-0.13, 0.0525, 1.128), (-0.13, 0.7, 1.163), (-0.13, 0.7, 0.2533), (-0.13, -0.0525, 0.2883), (-0.13, -0.0525, 1.128), (-0.13, 0.0, 0.2533), (-0.13, -0.7, 0.2533), (-0.13, 0.0, 1.163), (-0.13, -0.7, 1.163), (-0.09346, 0.0525, 2.038), (-0.09346, 0.6475, 2.038), (-0.09346, 0.6475, 1.198), (-0.09346, 0.0525, 1.198), (-0.09346, -0.6475, 1.198), (-0.09346, -0.6475, 2.038), (-0.09346, -0.0525, 2.038), (-0.09346, -0.0525, 1.198), (-0.09346, 0.6475, 1.128), (-0.09346, 0.6475, 0.2883), (-0.09346, 0.0525, 0.2883), (-0.09346, 0.0525, 1.128), (-0.09346, -0.0525, 0.2883), (-0.09346, -0.6475, 0.2883), (-0.09346, -0.0525, 1.128), (-0.09346, -0.6475, 1.128), (-0.1108, -0.6475, 0.2883), (-0.1108, 0.6475, 0.2883), (-0.1108, 0.0525, 0.2883), (-0.1108, -0.0525, 0.2883), (-0.1108, 0.6475, 0.3939), (-0.1108, 0.0525, 0.3939), (-0.1108, -0.0525, 0.3939), (-0.1108, -0.6475, 0.3939), (-0.09345, 0.6475, 0.3939), (-0.09345, 0.0525, 0.3939), (-0.09345, -0.0525, 0.3939), (-0.09345, -0.6475, 0.3939)], [], [(2, 8, 43, 42), (25, 18, 7, 14), (7, 18, 23, 11), (15, 5, 22, 32), (29, 10, 4, 30), (11, 23, 22, 5), (26, 6, 10, 29), (16, 9, 33, 36), (27, 0, 46, 45), (4, 15, 32, 30), (26, 25, 14, 6), (1, 17, 39, 38), (3, 9, 23, 18), (13, 3, 18, 25), (9, 16, 31, 23), (16, 13, 25, 31), (1, 12, 32, 22), (17, 1, 22, 23), (20, 17, 23, 31), (12, 20, 31, 32), (2, 19, 25, 26), (8, 2, 26, 29), (24, 8, 29, 31), (19, 24, 31, 25), (0, 27, 29, 30), (27, 28, 31, 29), (21, 0, 30, 32), (28, 21, 32, 31), (36, 33, 34, 35), (37, 38, 39, 40), (46, 48, 47, 45), (17, 20, 40, 39), (28, 27, 45, 47), (13, 16, 36, 35), (8, 24, 44, 43), (20, 12, 37, 40), (0, 21, 48, 46), (24, 19, 41, 44), (21, 28, 47, 48), (9, 3, 34, 33), (12, 1, 38, 37), (3, 13, 35, 34), (19, 2, 42, 41), (53, 54, 58, 57), (55, 56, 60, 59), (50, 51, 54, 53), (52, 49, 56, 55), (42, 43, 44, 41)])
_uv = me_plane_012.uv_layers.new(name='UVMap')
_uv.uv.foreach_set('vector', [0.002206, 0.486, 0.002206, 0.2854, 0.01451, 0.2854, 0.01451, 0.486, 0.1163, 0.3562, 0.1163, 0.663, 0.06907, 0.663, 0.06907, 0.3562, 0.1163, 0.7102, 0.1163, 0.663, 0.3523, 0.663, 0.3523, 0.7102, 0.6355, 0.3562, 0.6355, 0.663, 0.5883, 0.663, 0.5883, 0.3562, 0.3523, 0.0494, 0.3523, 0.002205, 0.5883, 0.002205, 0.5883, 0.0494, 0.3523, 0.7102, 0.3523, 0.663, 0.5883, 0.663, 0.5883, 0.7102, 0.1163, 0.0494, 0.1163, 0.002205, 0.3523, 0.002205, 0.3523, 0.0494, 0.05235, 0.2854, 0.05235, 0.002205, 0.06466, 0.002205, 0.06466, 0.2854, 0.03123, 0.2854, 0.03123, 0.486, 0.01892, 0.486, 0.01892, 0.2854, 0.6355, 0.0494, 0.6355, 0.3562, 0.5883, 0.3562, 0.5883, 0.0494, 0.1163, 0.0494, 0.1163, 0.3562, 0.06907, 0.3562, 0.06907, 0.0494, 0.04794, 0.7692, 0.04794, 0.9698, 0.03564, 0.9698, 0.03564, 0.7692, 0.134, 0.6512, 0.3346, 0.6512, 0.3523, 0.663, 0.1163, 0.663, 0.134, 0.368, 0.134, 0.6512, 0.1163, 0.663, 0.1163, 0.3562, 0.3346, 0.6512, 0.3346, 0.368, 0.3523, 0.3562, 0.3523, 0.663, 0.3346, 0.368, 0.134, 0.368, 0.1163, 0.3562, 0.3523, 0.3562, 0.5706, 0.6512, 0.5706, 0.368, 0.5883, 0.3562, 0.5883, 0.663, 0.37, 0.6512, 0.5706, 0.6512, 0.5883, 0.663, 0.3523, 0.663, 0.37, 0.368, 0.37, 0.6512, 0.3523, 0.663, 0.3523, 0.3562, 0.5706, 0.368, 0.37, 0.368, 0.3523, 0.3562, 0.5883, 0.3562, 0.134, 0.0612, 0.134, 0.3444, 0.1163, 0.3562, 0.1163, 0.0494, 0.3346, 0.0612, 0.134, 0.0612, 0.1163, 0.0494, 0.3523, 0.0494, 0.3346, 0.3444, 0.3346, 0.0612, 0.3523, 0.0494, 0.3523, 0.3562, 0.134, 0.3444, 0.3346, 0.3444, 0.3523, 0.3562, 0.1163, 0.3562, 0.5706, 0.0612, 0.37, 0.0612, 0.3523, 0.0494, 0.5883, 0.0494, 0.37, 0.0612, 0.37, 0.3444, 0.3523, 0.3562, 0.3523, 0.0494, 0.5706, 0.3444, 0.5706, 0.0612, 0.5883, 0.0494, 0.5883, 0.3562, 0.37, 0.3444, 0.5706, 0.3444, 0.5883, 0.3562, 0.3523, 0.3562, 0.8405, 0.002205, 0.8405, 0.2854, 0.6399, 0.2854, 0.6399, 0.002205, 0.2697, 0.7146, 0.2697, 0.9978, 0.06907, 0.9978, 0.06907, 0.7146, 0.8405, 0.5774, 0.8405, 0.8606, 0.6399, 0.8606, 0.6399, 0.5774, 0.04794, 0.002205, 0.04794, 0.2854, 0.03564, 0.2854, 0.03564, 0.002205, 0.03123, 0.002205, 0.03123, 0.2854, 0.01892, 0.2854, 0.01892, 0.002205, 0.05235, 0.486, 0.05235, 0.2854, 0.06466, 0.2854, 0.06466, 0.486, 0.002206, 0.2854, 0.002207, 0.002206, 0.01451, 0.002205, 0.01451, 0.2854, 0.04794, 0.2854, 0.04794, 0.486, 0.03564, 0.486, 0.03564, 0.2854, 0.03123, 0.486, 0.03123, 0.7692, 0.01892, 0.7692, 0.01892, 0.486, 0.002205, 0.9698, 0.002206, 0.7692, 0.01451, 0.7692, 0.01451, 0.9698, 0.03123, 0.7692, 0.03123, 0.9698, 0.01892, 0.9698, 0.01892, 0.7692, 0.05235, 0.9698, 0.05235, 0.7692, 0.06466, 0.7692, 0.06466, 0.9698, 0.04794, 0.486, 0.04794, 0.7692, 0.03564, 0.7692, 0.03564, 0.486, 0.05235, 0.7692, 0.05235, 0.486, 0.06466, 0.486, 0.06466, 0.7692, 0.002206, 0.7692, 0.002206, 0.486, 0.01451, 0.486, 0.01451, 0.7692, 0.8507, 0.002205, 0.8507, 0.2028, 0.8449, 0.2028, 0.8449, 0.002205, 0.8507, 0.2072, 0.8507, 0.4078, 0.8449, 0.4078, 0.8449, 0.2072, 0.8863, 0.002205, 0.8863, 0.2028, 0.8507, 0.2028, 0.8507, 0.002205, 0.8863, 0.2072, 0.8863, 0.4078, 0.8507, 0.4078, 0.8507, 0.2072, 0.6399, 0.2898, 0.8405, 0.2898, 0.8405, 0.573, 0.6399, 0.573])
me_plane_012.update()
me_cube = bpy.data.meshes.new('Cube')
me_cube.from_pydata([(-0.6633, -0.04406, -0.5), (-0.6633, -0.04406, 1.877), (-0.6633, 0.04406, -0.5), (-0.6633, 0.04406, 1.877), (0.6633, -0.04406, -0.5), (0.6633, -0.04406, 1.877), (0.6633, 0.04406, -0.5), (0.6633, 0.04406, 1.877), (6.027e-07, 0.04406, -0.5), (6.027e-07, 0.04406, 1.877), (6.027e-07, -0.04406, -0.5), (6.027e-07, -0.04406, 1.877), (-0.6633, -0.04406, -0.2849), (-0.6633, -0.04406, 0.4015), (-0.6633, -0.04406, 1.088), (-0.6633, 0.04406, 1.088), (-0.6633, 0.04406, 0.4015), (-0.6633, 0.04406, -0.2849), (0.6633, 0.04406, 1.088), (0.6633, 0.04406, 0.4015), (0.6633, 0.04406, -0.2849), (0.6633, -0.04406, 1.088), (0.6633, -0.04406, 0.4015), (0.6633, -0.04406, -0.2849), (6.027e-07, -0.04406, 1.088), (6.027e-07, -0.04406, 0.4015), (6.027e-07, -0.04406, -0.2849), (6.027e-07, 0.04406, 1.088), (6.027e-07, 0.04406, 0.4015), (6.027e-07, 0.04406, -0.2849), (-0.503, 0.04406, -0.5), (-0.503, -0.04406, 1.877), (-0.503, 0.04406, 1.877), (-0.503, -0.04406, -0.5), (-0.503, 0.04406, -0.2849), (-0.503, 0.04406, 0.4015), (-0.503, 0.04406, 1.088), (-0.503, -0.04406, -0.2849), (-0.503, -0.04406, 0.4015), (-0.503, -0.04406, 1.088), (0.503, 0.04406, 1.877), (0.503, -0.04406, -0.5), (0.503, 0.04406, -0.5), (0.503, -0.04406, 1.877), (0.503, -0.04406, -0.2849), (0.503, -0.04406, 0.4015), (0.503, -0.04406, 1.088), (0.503, 0.04406, -0.2849), (0.503, 0.04406, 0.4015), (0.503, 0.04406, 1.088), (-0.6633, -0.04406, 1.723), (-0.6633, 0.04406, 1.723), (0.6633, 0.04406, 1.723), (0.6633, -0.04406, 1.723), (6.027e-07, -0.04406, 1.723), (6.027e-07, 0.04406, 1.723), (-0.503, 0.04406, 1.723), (-0.503, -0.04406, 1.723), (0.503, -0.04406, 1.723), (0.503, 0.04406, 1.723), (-0.403, 0.05645, -0.1849), (-0.403, 0.05645, 0.3015), (-0.1, 0.05645, 0.3015), (-0.1, 0.05645, -0.1849), (-0.403, 0.05645, 0.5015), (-0.403, 0.05645, 0.9879), (-0.1, 0.05645, 0.9879), (-0.1, 0.05645, 0.5015), (0.403, -0.05645, -0.1849), (0.403, -0.05645, 0.3015), (0.1, -0.05645, 0.3015), (0.1, -0.05645, -0.1849), (0.403, -0.05645, 0.5015), (0.403, -0.05645, 0.9879), (0.1, -0.05645, 0.9879), (0.1, -0.05645, 0.5015), (-0.1, -0.05645, 0.5015), (-0.1, -0.05645, 0.9879), (-0.403, -0.05645, 0.9879), (-0.403, -0.05645, 0.5015), (-0.1, -0.05645, -0.1849), (-0.1, -0.05645, 0.3015), (-0.403, -0.05645, 0.3015), (-0.403, -0.05645, -0.1849), (0.1, 0.05645, 0.5015), (0.1, 0.05645, 0.9879), (0.403, 0.05645, 0.9879), (0.403, 0.05645, 0.5015), (0.1, 0.05645, -0.1849), (0.1, 0.05645, 0.3015), (0.403, 0.05645, 0.3015), (0.403, 0.05645, -0.1849), (0.1, 0.05645, 1.188), (0.1, 0.05645, 1.623), (0.403, 0.05645, 1.623), (0.403, 0.05645, 1.188), (-0.1, -0.05645, 1.188), (-0.1, -0.05645, 1.623), (-0.403, -0.05645, 1.623), (-0.403, -0.05645, 1.188), (-0.403, 0.05645, 1.188), (-0.403, 0.05645, 1.623), (-0.1, 0.05645, 1.623), (-0.1, 0.05645, 1.188), (0.403, -0.05645, 1.188), (0.403, -0.05645, 1.623), (0.1, -0.05645, 1.623), (0.1, -0.05645, 1.188), (-0.453, 0.02762, 0.3515), (-0.453, 0.02762, -0.2349), (-0.05, 0.02762, -0.2349), (-0.05, 0.02762, 0.3515), (-0.453, 0.02762, 1.038), (-0.453, 0.02762, 0.4515), (-0.05, 0.02762, 0.4515), (-0.05, 0.02762, 1.038), (0.453, -0.02762, 0.3515), (0.453, -0.02762, -0.2349), (0.05, -0.02762, -0.2349), (0.05, -0.02762, 0.3515), (0.453, -0.02762, 1.038), (0.453, -0.02762, 0.4515), (0.05, -0.02762, 0.4515), (0.05, -0.02762, 1.038), (-0.05, -0.02762, 1.038), (-0.05, -0.02762, 0.4515), (-0.453, -0.02762, 0.4515), (-0.453, -0.02762, 1.038), (-0.05, -0.02762, 0.3515), (-0.05, -0.02762, -0.2349), (-0.453, -0.02762, -0.2349), (-0.453, -0.02762, 0.3515), (0.05, 0.02762, 1.038), (0.05, 0.02762, 0.4515), (0.453, 0.02762, 0.4515), (0.453, 0.02762, 1.038), (0.05, 0.02762, 0.3515), (0.05, 0.02762, -0.2349), (0.453, 0.02762, -0.2349), (0.453, 0.02762, 0.3515), (0.05, 0.02762, 1.673), (0.05, 0.02762, 1.138), (0.453, 0.02762, 1.138), (0.453, 0.02762, 1.673), (-0.05, -0.02762, 1.673), (-0.05, -0.02762, 1.138), (-0.453, -0.02762, 1.138), (-0.453, -0.02762, 1.673), (-0.453, 0.02762, 1.673), (-0.453, 0.02762, 1.138), (-0.05, 0.02762, 1.138), (-0.05, 0.02762, 1.673), (0.453, -0.02762, 1.673), (0.453, -0.02762, 1.138), (0.05, -0.02762, 1.138), (0.05, -0.02762, 1.673), (0.5717, -0.04406, 0.5779), (0.5717, -0.06335, 0.5779), (0.5946, -0.04406, 0.5779), (0.5946, -0.06335, 0.5779), (0.6109, -0.04406, 0.5617), (0.6109, -0.06335, 0.5617), (0.6109, -0.04406, 0.5387), (0.6109, -0.06335, 0.5387), (0.5946, -0.04406, 0.5225), (0.5946, -0.06335, 0.5225), (0.5717, -0.04406, 0.5225), (0.5717, -0.06335, 0.5225), (0.5554, -0.04406, 0.5387), (0.5554, -0.06335, 0.5387), (0.5554, -0.04406, 0.5617), (0.5554, -0.06335, 0.5617), (0.5992, -0.07268, 0.5889), (0.5671, -0.07268, 0.5889), (0.6219, -0.07268, 0.5662), (0.6219, -0.07268, 0.5342), (0.5992, -0.07268, 0.5115), (0.5671, -0.07268, 0.5115), (0.5444, -0.08285, 0.5383), (0.5444, -0.08285, 0.5622), (0.5992, -0.1167, 0.5889), (0.5671, -0.1167, 0.5889), (0.6219, -0.1167, 0.5662), (0.6219, -0.1167, 0.5342), (0.5992, -0.1167, 0.5115), (0.5671, -0.1167, 0.5115), (0.5444, -0.1065, 0.5383), (0.5444, -0.1065, 0.5622), (0.5444, -0.07268, 0.5662), (0.5444, -0.07268, 0.5342), (0.5444, -0.1167, 0.5662), (0.5444, -0.1167, 0.5342), (0.3781, -0.08907, 0.5622), (0.3781, -0.08907, 0.5383), (0.3781, -0.1003, 0.5622), (0.3781, -0.1003, 0.5383), (0.5232, -0.1003, 0.5383), (0.5232, -0.08907, 0.5383), (0.5232, -0.1003, 0.5622), (0.5232, -0.08907, 0.5622), (0.5667, -0.04406, 0.6278), (0.5667, -0.05106, 0.6278), (0.5996, -0.04406, 0.6278), (0.5996, -0.05106, 0.6278), (0.6159, -0.04406, 0.6116), (0.6159, -0.05106, 0.6116), (0.6159, -0.04406, 0.4057), (0.6159, -0.05106, 0.4057), (0.5996, -0.04406, 0.3894), (0.5996, -0.05106, 0.3894), (0.5667, -0.04406, 0.3894), (0.5667, -0.05106, 0.3894), (0.5504, -0.04406, 0.4057), (0.5504, -0.05106, 0.4057), (0.5504, -0.04406, 0.6116), (0.5504, -0.05106, 0.6116), (0.5716, -0.04245, 0.4798), (0.5817, -0.05857, 0.4715), (0.5947, -0.04245, 0.4798), (0.5846, -0.05857, 0.4715), (0.611, -0.04245, 0.4635), (0.5852, -0.05857, 0.4585), (0.611, -0.04245, 0.4405), (0.5862, -0.05857, 0.4476), (0.5947, -0.04245, 0.4242), (0.5876, -0.05857, 0.4337), (0.5716, -0.04245, 0.4242), (0.5787, -0.05857, 0.4337), (0.5553, -0.04245, 0.4405), (0.5801, -0.05857, 0.4476), (0.5553, -0.04245, 0.4635), (0.5811, -0.05857, 0.4585), (0.5947, -0.05857, 0.4798), (0.5716, -0.05857, 0.4798), (0.611, -0.05857, 0.4635), (0.611, -0.05857, 0.4405), (0.5947, -0.05857, 0.4242), (0.5716, -0.05857, 0.4242), (0.5553, -0.05857, 0.4405), (0.5553, -0.05857, 0.4635), (0.5846, -0.05453, 0.4715), (0.5817, -0.05453, 0.4715), (0.5852, -0.05453, 0.4585), (0.5862, -0.05453, 0.4476), (0.5876, -0.05453, 0.4337), (0.5787, -0.05453, 0.4337), (0.5801, -0.05453, 0.4476), (0.5811, -0.05453, 0.4585), (0.6028, -0.04245, 0.4717), (0.6028, -0.05857, 0.4717), (0.5897, -0.05857, 0.4618), (0.5897, -0.05453, 0.4618), (0.5635, -0.04245, 0.4717), (0.5635, -0.05857, 0.4717), (0.5766, -0.05857, 0.4618), (0.5766, -0.05453, 0.4618), (0.5675, -0.04245, 0.4758), (0.5675, -0.05857, 0.4758), (0.5766, -0.05857, 0.4674), (0.5766, -0.05453, 0.4674), (0.5988, -0.05857, 0.4758), (0.5897, -0.05857, 0.4674), (0.5897, -0.05453, 0.4674), (0.5988, -0.04245, 0.4758), (0.5717, 0.04406, 0.5779), (0.5717, 0.06335, 0.5779), (0.5946, 0.04406, 0.5779), (0.5946, 0.06335, 0.5779), (0.6109, 0.04406, 0.5617), (0.6109, 0.06335, 0.5617), (0.6109, 0.04406, 0.5387), (0.6109, 0.06335, 0.5387), (0.5946, 0.04406, 0.5225), (0.5946, 0.06335, 0.5225), (0.5717, 0.04406, 0.5225), (0.5717, 0.06335, 0.5225), (0.5554, 0.04406, 0.5387), (0.5554, 0.06335, 0.5387), (0.5554, 0.04406, 0.5617), (0.5554, 0.06335, 0.5617), (0.5992, 0.07268, 0.5889), (0.5671, 0.07268, 0.5889), (0.6219, 0.07268, 0.5662), (0.6219, 0.07268, 0.5342), (0.5992, 0.07268, 0.5115), (0.5671, 0.07268, 0.5115), (0.5444, 0.08285, 0.5383), (0.5444, 0.08285, 0.5622), (0.5992, 0.1167, 0.5889), (0.5671, 0.1167, 0.5889), (0.6219, 0.1167, 0.5662), (0.6219, 0.1167, 0.5342), (0.5992, 0.1167, 0.5115), (0.5671, 0.1167, 0.5115), (0.5444, 0.1065, 0.5383), (0.5444, 0.1065, 0.5622), (0.5444, 0.07268, 0.5662), (0.5444, 0.07268, 0.5342), (0.5444, 0.1167, 0.5662), (0.5444, 0.1167, 0.5342), (0.3781, 0.08907, 0.5622), (0.3781, 0.08907, 0.5383), (0.3781, 0.1003, 0.5622), (0.3781, 0.1003, 0.5383), (0.5232, 0.1003, 0.5383), (0.5232, 0.08907, 0.5383), (0.5232, 0.1003, 0.5622), (0.5232, 0.08907, 0.5622), (0.5667, 0.04406, 0.6278), (0.5667, 0.05106, 0.6278), (0.5996, 0.04406, 0.6278), (0.5996, 0.05106, 0.6278), (0.6159, 0.04406, 0.6116), (0.6159, 0.05106, 0.6116), (0.6159, 0.04406, 0.4057), (0.6159, 0.05106, 0.4057), (0.5996, 0.04406, 0.3894), (0.5996, 0.05106, 0.3894), (0.5667, 0.04406, 0.3894), (0.5667, 0.05106, 0.3894), (0.5504, 0.04406, 0.4057), (0.5504, 0.05106, 0.4057), (0.5504, 0.04406, 0.6116), (0.5504, 0.05106, 0.6116), (0.5797, 0.05106, 0.4947), (0.5797, 0.06056, 0.4947), (0.5866, 0.05106, 0.4947), (0.5866, 0.06056, 0.4947), (0.59, 0.05106, 0.4726), (0.59, 0.06056, 0.4726), (0.59, 0.05106, 0.4376), (0.59, 0.06056, 0.4376), (0.5866, 0.05106, 0.4156), (0.5866, 0.06056, 0.4156), (0.5797, 0.05106, 0.4156), (0.5797, 0.06056, 0.4156), (0.5763, 0.05106, 0.4376), (0.5763, 0.06056, 0.4376), (0.5763, 0.05106, 0.4726), (0.5763, 0.06056, 0.4726)], [], [(50, 1, 3, 51), (59, 40, 7, 52), (52, 7, 5, 53), (57, 31, 1, 50), (42, 6, 4, 41), (32, 3, 1, 31), (40, 9, 11, 43), (30, 8, 10, 33), (58, 43, 11, 54), (56, 32, 9, 55), (30, 34, 29, 8), (60, 61, 62, 63), (64, 65, 66, 67), (41, 44, 26, 10), (68, 69, 70, 71), (72, 73, 74, 75), (33, 37, 12, 0), (37, 38, 13, 12), (38, 39, 14, 13), (6, 20, 23, 4), (20, 19, 22, 23), (19, 18, 21, 22), (42, 47, 20, 6), (47, 48, 19, 20), (48, 49, 18, 19), (0, 12, 17, 2), (12, 13, 16, 17), (13, 14, 15, 16), (76, 77, 78, 79), (80, 81, 82, 83), (10, 26, 37, 33), (16, 15, 36, 35), (17, 16, 35, 34), (2, 17, 34, 30), (51, 3, 32, 56), (2, 30, 33, 0), (9, 32, 31, 11), (54, 11, 31, 57), (84, 85, 86, 87), (88, 89, 90, 91), (8, 29, 47, 42), (22, 21, 46, 45), (23, 22, 45, 44), (4, 23, 44, 41), (53, 5, 43, 58), (7, 40, 43, 5), (8, 42, 41, 10), (55, 9, 40, 59), (92, 93, 94, 95), (21, 53, 58, 46), (96, 97, 98, 99), (15, 51, 56, 36), (100, 101, 102, 103), (104, 105, 106, 107), (39, 57, 50, 14), (18, 52, 53, 21), (49, 59, 52, 18), (14, 50, 51, 15), (34, 35, 108, 109), (35, 28, 111, 108), (28, 29, 110, 111), (29, 34, 109, 110), (35, 36, 112, 113), (36, 27, 115, 112), (27, 28, 114, 115), (28, 35, 113, 114), (44, 45, 116, 117), (45, 25, 119, 116), (25, 26, 118, 119), (26, 44, 117, 118), (45, 46, 120, 121), (46, 24, 123, 120), (24, 25, 122, 123), (25, 45, 121, 122), (25, 24, 124, 125), (24, 39, 127, 124), (39, 38, 126, 127), (38, 25, 125, 126), (26, 25, 128, 129), (25, 38, 131, 128), (38, 37, 130, 131), (37, 26, 129, 130), (28, 27, 132, 133), (27, 49, 135, 132), (49, 48, 134, 135), (48, 28, 133, 134), (29, 28, 136, 137), (28, 48, 139, 136), (48, 47, 138, 139), (47, 29, 137, 138), (27, 55, 140, 141), (55, 59, 143, 140), (59, 49, 142, 143), (49, 27, 141, 142), (24, 54, 144, 145), (54, 57, 147, 144), (57, 39, 146, 147), (39, 24, 145, 146), (36, 56, 148, 149), (56, 55, 151, 148), (55, 27, 150, 151), (27, 36, 149, 150), (46, 58, 152, 153), (58, 54, 155, 152), (54, 24, 154, 155), (24, 46, 153, 154), (61, 60, 109, 108), (60, 63, 110, 109), (62, 61, 108, 111), (63, 62, 111, 110), (65, 64, 113, 112), (64, 67, 114, 113), (66, 65, 112, 115), (67, 66, 115, 114), (69, 68, 117, 116), (68, 71, 118, 117), (70, 69, 116, 119), (71, 70, 119, 118), (73, 72, 121, 120), (72, 75, 122, 121), (74, 73, 120, 123), (75, 74, 123, 122), (77, 76, 125, 124), (76, 79, 126, 125), (78, 77, 124, 127), (79, 78, 127, 126), (81, 80, 129, 128), (80, 83, 130, 129), (82, 81, 128, 131), (83, 82, 131, 130), (85, 84, 133, 132), (84, 87, 134, 133), (86, 85, 132, 135), (87, 86, 135, 134), (89, 88, 137, 136), (88, 91, 138, 137), (90, 89, 136, 139), (91, 90, 139, 138), (93, 92, 141, 140), (92, 95, 142, 141), (94, 93, 140, 143), (95, 94, 143, 142), (97, 96, 145, 144), (96, 99, 146, 145), (98, 97, 144, 147), (99, 98, 147, 146), (101, 100, 149, 148), (100, 103, 150, 149), (102, 101, 148, 151), (103, 102, 151, 150), (105, 104, 153, 152), (104, 107, 154, 153), (106, 105, 152, 155), (107, 106, 155, 154), (156, 157, 159, 158), (158, 159, 161, 160), (160, 161, 163, 162), (162, 163, 165, 164), (164, 165, 167, 166), (166, 167, 169, 168), (171, 169, 189, 188), (168, 169, 171, 170), (170, 171, 157, 156), (200, 201, 203, 202), (173, 188, 190, 181), (161, 159, 172, 174), (167, 165, 176, 177), (157, 171, 188, 173), (159, 157, 173, 172), (163, 161, 174, 175), (169, 167, 177, 189), (165, 163, 175, 176), (180, 181, 190, 191, 185, 184, 183, 182), (189, 177, 185, 191), (176, 175, 183, 184), (174, 172, 180, 182), (197, 196, 195, 193), (177, 176, 184, 185), (175, 174, 182, 183), (172, 173, 181, 180), (178, 179, 188, 189), (187, 186, 191, 190), (179, 187, 190, 188), (186, 178, 189, 191), (192, 193, 195, 194), (196, 198, 194, 195), (198, 199, 192, 194), (199, 197, 193, 192), (179, 178, 197, 199), (187, 179, 199, 198), (186, 187, 198, 196), (178, 186, 196, 197), (202, 203, 205, 204), (204, 205, 207, 206), (206, 207, 209, 208), (208, 209, 211, 210), (210, 211, 213, 212), (212, 213, 215, 214), (214, 215, 201, 200), (209, 207, 213, 211), (207, 205, 215, 213), (201, 215, 205, 203), (216, 233, 232, 218), (248, 249, 234, 220), (220, 234, 235, 222), (222, 235, 236, 224), (224, 236, 237, 226), (226, 237, 238, 228), (228, 238, 239, 230), (256, 257, 233, 216), (231, 229, 246, 247), (217, 219, 232, 233), (250, 221, 234, 249), (221, 223, 235, 234), (223, 225, 236, 235), (225, 227, 237, 236), (227, 229, 238, 237), (229, 231, 239, 238), (258, 217, 233, 257), (240, 241, 259, 255, 247, 246, 245, 244, 243, 242, 251, 262), (227, 225, 244, 245), (223, 221, 242, 243), (219, 217, 241, 240), (254, 231, 247, 255), (229, 227, 245, 246), (225, 223, 243, 244), (261, 219, 240, 262), (221, 250, 251, 242), (261, 250, 249, 260), (263, 260, 249, 248), (258, 254, 255, 259), (231, 254, 253, 239), (230, 239, 253, 252), (217, 258, 259, 241), (254, 258, 257, 253), (252, 253, 257, 256), (218, 232, 260, 263), (219, 261, 260, 232), (250, 261, 262, 251), (264, 266, 267, 265), (266, 268, 269, 267), (268, 270, 271, 269), (270, 272, 273, 271), (272, 274, 275, 273), (274, 276, 277, 275), (279, 296, 297, 277), (276, 278, 279, 277), (278, 264, 265, 279), (308, 310, 311, 309), (281, 289, 298, 296), (269, 282, 280, 267), (275, 285, 284, 273), (265, 281, 296, 279), (267, 280, 281, 265), (271, 283, 282, 269), (277, 297, 285, 275), (273, 284, 283, 271), (288, 290, 291, 292, 293, 299, 298, 289), (297, 299, 293, 285), (284, 292, 291, 283), (282, 290, 288, 280), (305, 301, 303, 304), (285, 293, 292, 284), (283, 291, 290, 282), (280, 288, 289, 281), (286, 297, 296, 287), (295, 298, 299, 294), (287, 296, 298, 295), (294, 299, 297, 286), (300, 302, 303, 301), (304, 303, 302, 306), (306, 302, 300, 307), (307, 300, 301, 305), (287, 307, 305, 286), (295, 306, 307, 287), (294, 304, 306, 295), (286, 305, 304, 294), (310, 312, 313, 311), (312, 314, 315, 313), (314, 316, 317, 315), (316, 318, 319, 317), (318, 320, 321, 319), (320, 322, 323, 321), (322, 308, 309, 323), (317, 319, 321, 315), (315, 321, 323, 313), (309, 311, 313, 323), (324, 326, 327, 325), (326, 328, 329, 327), (328, 330, 331, 329), (330, 332, 333, 331), (332, 334, 335, 333), (334, 336, 337, 335), (336, 338, 339, 337), (338, 324, 325, 339), (333, 335, 337, 331), (331, 337, 339, 329), (325, 327, 329, 339)])
_uv = me_cube.uv_layers.new(name='UVMap')
_uv.uv.foreach_set('vector', [0.003172, 0.03718, 0.003172, 0.003172, 0.03128, 0.003172, 0.03128, 0.03718, 0.8393, 0.0524, 0.8393, 0.003172, 0.8904, 0.003172, 0.8904, 0.0524, 0.8967, 0.0524, 0.8967, 0.003172, 0.9249, 0.003172, 0.9249, 0.0524, 0.4097, 0.0524, 0.4097, 0.003172, 0.4608, 0.003172, 0.4608, 0.0524, 0.03128, 0.7961, 0.03128, 0.8331, 0.003172, 0.8331, 0.003173, 0.7961, 0.9593, 0.3752, 0.9593, 0.4264, 0.9312, 0.4264, 0.9312, 0.3752, 0.9593, 0.05431, 0.9593, 0.2148, 0.9312, 0.2148, 0.9312, 0.05431, 0.03128, 0.5641, 0.03128, 0.6801, 0.003173, 0.6801, 0.003173, 0.5641, 0.08877, 0.0524, 0.08877, 0.003172, 0.2492, 0.003172, 0.2492, 0.0524, 0.5183, 0.0524, 0.5183, 0.003172, 0.6788, 0.003172, 0.6788, 0.0524, 0.5183, 0.7616, 0.5183, 0.693, 0.6788, 0.693, 0.6788, 0.7616, 0.5502, 0.6611, 0.5502, 0.5059, 0.6469, 0.5059, 0.6469, 0.6611, 0.5502, 0.4421, 0.5502, 0.287, 0.6469, 0.287, 0.6469, 0.4421, 0.08877, 0.7616, 0.08877, 0.693, 0.2492, 0.693, 0.2492, 0.7616, 0.1207, 0.6611, 0.1207, 0.5059, 0.2173, 0.5059, 0.2173, 0.6611, 0.1207, 0.4421, 0.1207, 0.287, 0.2173, 0.287, 0.2173, 0.4421, 0.4097, 0.7616, 0.4097, 0.693, 0.4608, 0.693, 0.4608, 0.7616, 0.4097, 0.693, 0.4097, 0.474, 0.4608, 0.474, 0.4608, 0.693, 0.4097, 0.474, 0.4097, 0.2551, 0.4608, 0.2551, 0.4608, 0.474, 0.8967, 0.7615, 0.8967, 0.6929, 0.9249, 0.6929, 0.9249, 0.7615, 0.8967, 0.6929, 0.8967, 0.474, 0.9249, 0.474, 0.9249, 0.6929, 0.8967, 0.474, 0.8967, 0.255, 0.9249, 0.255, 0.9249, 0.474, 0.8393, 0.7616, 0.8393, 0.693, 0.8904, 0.693, 0.8904, 0.7616, 0.8393, 0.693, 0.8393, 0.474, 0.8904, 0.474, 0.8904, 0.693, 0.8393, 0.474, 0.8393, 0.2551, 0.8904, 0.2551, 0.8904, 0.474, 0.003173, 0.5271, 0.003173, 0.4797, 0.03128, 0.4797, 0.03128, 0.5271, 0.003173, 0.4797, 0.003173, 0.3284, 0.03128, 0.3284, 0.03128, 0.4797, 0.003173, 0.3284, 0.003173, 0.1772, 0.03128, 0.1772, 0.03128, 0.3284, 0.2811, 0.4421, 0.2811, 0.287, 0.3778, 0.287, 0.3778, 0.4421, 0.2811, 0.6611, 0.2811, 0.5059, 0.3778, 0.5059, 0.3778, 0.6611, 0.2492, 0.7616, 0.2492, 0.693, 0.4097, 0.693, 0.4097, 0.7616, 0.4672, 0.474, 0.4672, 0.2551, 0.5183, 0.2551, 0.5183, 0.474, 0.4672, 0.693, 0.4672, 0.474, 0.5183, 0.474, 0.5183, 0.693, 0.4672, 0.7616, 0.4672, 0.693, 0.5183, 0.693, 0.5183, 0.7616, 0.4672, 0.0524, 0.4672, 0.003172, 0.5183, 0.003172, 0.5183, 0.0524, 0.03128, 0.5271, 0.03128, 0.5641, 0.003173, 0.5641, 0.003173, 0.5271, 0.9593, 0.2148, 0.9593, 0.3752, 0.9312, 0.3752, 0.9312, 0.2148, 0.2492, 0.0524, 0.2492, 0.003172, 0.4097, 0.003172, 0.4097, 0.0524, 0.7107, 0.4421, 0.7107, 0.287, 0.8074, 0.287, 0.8074, 0.4421, 0.7107, 0.6611, 0.7107, 0.5059, 0.8074, 0.5059, 0.8074, 0.6611, 0.6788, 0.7616, 0.6788, 0.693, 0.8393, 0.693, 0.8393, 0.7616, 0.03763, 0.474, 0.03763, 0.2551, 0.08877, 0.2551, 0.08877, 0.474, 0.03763, 0.693, 0.03763, 0.474, 0.08877, 0.474, 0.08877, 0.693, 0.03763, 0.7616, 0.03763, 0.693, 0.08877, 0.693, 0.08877, 0.7616, 0.03763, 0.0524, 0.03763, 0.003172, 0.08877, 0.003172, 0.08877, 0.0524, 0.9593, 0.003172, 0.9593, 0.05431, 0.9312, 0.05431, 0.9312, 0.003172, 0.03128, 0.6801, 0.03128, 0.7961, 0.003173, 0.7961, 0.003173, 0.6801, 0.6788, 0.0524, 0.6788, 0.003172, 0.8393, 0.003172, 0.8393, 0.0524, 0.7107, 0.2232, 0.7107, 0.0843, 0.8074, 0.0843, 0.8074, 0.2232, 0.03763, 0.2551, 0.03763, 0.0524, 0.08877, 0.0524, 0.08877, 0.2551, 0.2811, 0.2232, 0.2811, 0.0843, 0.3778, 0.0843, 0.3778, 0.2232, 0.4672, 0.2551, 0.4672, 0.0524, 0.5183, 0.0524, 0.5183, 0.2551, 0.5502, 0.2232, 0.5502, 0.0843, 0.6469, 0.0843, 0.6469, 0.2232, 0.1207, 0.2232, 0.1207, 0.0843, 0.2173, 0.0843, 0.2173, 0.2232, 0.4097, 0.2551, 0.4097, 0.0524, 0.4608, 0.0524, 0.4608, 0.2551, 0.8967, 0.255, 0.8967, 0.0524, 0.9249, 0.0524, 0.9249, 0.255, 0.8393, 0.2551, 0.8393, 0.0524, 0.8904, 0.0524, 0.8904, 0.2551, 0.003173, 0.1772, 0.003172, 0.03718, 0.03128, 0.03718, 0.03128, 0.1772, 0.5183, 0.693, 0.5183, 0.474, 0.5343, 0.49, 0.5343, 0.677, 0.5183, 0.474, 0.6788, 0.474, 0.6628, 0.49, 0.5343, 0.49, 0.6788, 0.474, 0.6788, 0.693, 0.6628, 0.677, 0.6628, 0.49, 0.6788, 0.693, 0.5183, 0.693, 0.5343, 0.677, 0.6628, 0.677, 0.5183, 0.474, 0.5183, 0.2551, 0.5343, 0.271, 0.5343, 0.4581, 0.5183, 0.2551, 0.6788, 0.2551, 0.6628, 0.271, 0.5343, 0.271, 0.6788, 0.2551, 0.6788, 0.474, 0.6628, 0.4581, 0.6628, 0.271, 0.6788, 0.474, 0.5183, 0.474, 0.5343, 0.4581, 0.6628, 0.4581, 0.08877, 0.693, 0.08877, 0.474, 0.1047, 0.49, 0.1047, 0.677, 0.08877, 0.474, 0.2492, 0.474, 0.2333, 0.49, 0.1047, 0.49, 0.2492, 0.474, 0.2492, 0.693, 0.2333, 0.677, 0.2333, 0.49, 0.2492, 0.693, 0.08877, 0.693, 0.1047, 0.677, 0.2333, 0.677, 0.08877, 0.474, 0.08877, 0.2551, 0.1047, 0.271, 0.1047, 0.4581, 0.08877, 0.2551, 0.2492, 0.2551, 0.2333, 0.271, 0.1047, 0.271, 0.2492, 0.2551, 0.2492, 0.474, 0.2333, 0.4581, 0.2333, 0.271, 0.2492, 0.474, 0.08877, 0.474, 0.1047, 0.4581, 0.2333, 0.4581, 0.2492, 0.474, 0.2492, 0.2551, 0.2652, 0.271, 0.2652, 0.4581, 0.2492, 0.2551, 0.4097, 0.2551, 0.3938, 0.271, 0.2652, 0.271, 0.4097, 0.2551, 0.4097, 0.474, 0.3938, 0.4581, 0.3938, 0.271, 0.4097, 0.474, 0.2492, 0.474, 0.2652, 0.4581, 0.3938, 0.4581, 0.2492, 0.693, 0.2492, 0.474, 0.2652, 0.49, 0.2652, 0.677, 0.2492, 0.474, 0.4097, 0.474, 0.3938, 0.49, 0.2652, 0.49, 0.4097, 0.474, 0.4097, 0.693, 0.3938, 0.677, 0.3938, 0.49, 0.4097, 0.693, 0.2492, 0.693, 0.2652, 0.677, 0.3938, 0.677, 0.6788, 0.474, 0.6788, 0.2551, 0.6947, 0.271, 0.6947, 0.4581, 0.6788, 0.2551, 0.8393, 0.2551, 0.8233, 0.271, 0.6947, 0.271, 0.8393, 0.2551, 0.8393, 0.474, 0.8233, 0.4581, 0.8233, 0.271, 0.8393, 0.474, 0.6788, 0.474, 0.6947, 0.4581, 0.8233, 0.4581, 0.6788, 0.693, 0.6788, 0.474, 0.6947, 0.49, 0.6947, 0.677, 0.6788, 0.474, 0.8393, 0.474, 0.8233, 0.49, 0.6947, 0.49, 0.8393, 0.474, 0.8393, 0.693, 0.8233, 0.677, 0.8233, 0.49, 0.8393, 0.693, 0.6788, 0.693, 0.6947, 0.677, 0.8233, 0.677, 0.6788, 0.2551, 0.6788, 0.0524, 0.6947, 0.06835, 0.6947, 0.2391, 0.6788, 0.0524, 0.8393, 0.0524, 0.8233, 0.06835, 0.6947, 0.06835, 0.8393, 0.0524, 0.8393, 0.2551, 0.8233, 0.2391, 0.8233, 0.06835, 0.8393, 0.2551, 0.6788, 0.2551, 0.6947, 0.2391, 0.8233, 0.2391, 0.2492, 0.2551, 0.2492, 0.0524, 0.2652, 0.06835, 0.2652, 0.2391, 0.2492, 0.0524, 0.4097, 0.0524, 0.3938, 0.06835, 0.2652, 0.06835, 0.4097, 0.0524, 0.4097, 0.2551, 0.3938, 0.2391, 0.3938, 0.06835, 0.4097, 0.2551, 0.2492, 0.2551, 0.2652, 0.2391, 0.3938, 0.2391, 0.5183, 0.2551, 0.5183, 0.0524, 0.5343, 0.06835, 0.5343, 0.2391, 0.5183, 0.0524, 0.6788, 0.0524, 0.6628, 0.06835, 0.5343, 0.06835, 0.6788, 0.0524, 0.6788, 0.2551, 0.6628, 0.2391, 0.6628, 0.06835, 0.6788, 0.2551, 0.5183, 0.2551, 0.5343, 0.2391, 0.6628, 0.2391, 0.08877, 0.2551, 0.08877, 0.0524, 0.1047, 0.06835, 0.1047, 0.2391, 0.08877, 0.0524, 0.2492, 0.0524, 0.2333, 0.06835, 0.1047, 0.06835, 0.2492, 0.0524, 0.2492, 0.2551, 0.2333, 0.2391, 0.2333, 0.06835, 0.2492, 0.2551, 0.08877, 0.2551, 0.1047, 0.2391, 0.2333, 0.2391, 0.5502, 0.5059, 0.5502, 0.6611, 0.5343, 0.677, 0.5343, 0.49, 0.5502, 0.6611, 0.6469, 0.6611, 0.6628, 0.677, 0.5343, 0.677, 0.6469, 0.5059, 0.5502, 0.5059, 0.5343, 0.49, 0.6628, 0.49, 0.6469, 0.6611, 0.6469, 0.5059, 0.6628, 0.49, 0.6628, 0.677, 0.5502, 0.287, 0.5502, 0.4421, 0.5343, 0.4581, 0.5343, 0.271, 0.5502, 0.4421, 0.6469, 0.4421, 0.6628, 0.4581, 0.5343, 0.4581, 0.6469, 0.287, 0.5502, 0.287, 0.5343, 0.271, 0.6628, 0.271, 0.6469, 0.4421, 0.6469, 0.287, 0.6628, 0.271, 0.6628, 0.4581, 0.1207, 0.5059, 0.1207, 0.6611, 0.1047, 0.677, 0.1047, 0.49, 0.1207, 0.6611, 0.2173, 0.6611, 0.2333, 0.677, 0.1047, 0.677, 0.2173, 0.5059, 0.1207, 0.5059, 0.1047, 0.49, 0.2333, 0.49, 0.2173, 0.6611, 0.2173, 0.5059, 0.2333, 0.49, 0.2333, 0.677, 0.1207, 0.287, 0.1207, 0.4421, 0.1047, 0.4581, 0.1047, 0.271, 0.1207, 0.4421, 0.2173, 0.4421, 0.2333, 0.4581, 0.1047, 0.4581, 0.2173, 0.287, 0.1207, 0.287, 0.1047, 0.271, 0.2333, 0.271, 0.2173, 0.4421, 0.2173, 0.287, 0.2333, 0.271, 0.2333, 0.4581, 0.2811, 0.287, 0.2811, 0.4421, 0.2652, 0.4581, 0.2652, 0.271, 0.2811, 0.4421, 0.3778, 0.4421, 0.3938, 0.4581, 0.2652, 0.4581, 0.3778, 0.287, 0.2811, 0.287, 0.2652, 0.271, 0.3938, 0.271, 0.3778, 0.4421, 0.3778, 0.287, 0.3938, 0.271, 0.3938, 0.4581, 0.2811, 0.5059, 0.2811, 0.6611, 0.2652, 0.677, 0.2652, 0.49, 0.2811, 0.6611, 0.3778, 0.6611, 0.3938, 0.677, 0.2652, 0.677, 0.3778, 0.5059, 0.2811, 0.5059, 0.2652, 0.49, 0.3938, 0.49, 0.3778, 0.6611, 0.3778, 0.5059, 0.3938, 0.49, 0.3938, 0.677, 0.7107, 0.287, 0.7107, 0.4421, 0.6947, 0.4581, 0.6947, 0.271, 0.7107, 0.4421, 0.8074, 0.4421, 0.8233, 0.4581, 0.6947, 0.4581, 0.8074, 0.287, 0.7107, 0.287, 0.6947, 0.271, 0.8233, 0.271, 0.8074, 0.4421, 0.8074, 0.287, 0.8233, 0.271, 0.8233, 0.4581, 0.7107, 0.5059, 0.7107, 0.6611, 0.6947, 0.677, 0.6947, 0.49, 0.7107, 0.6611, 0.8074, 0.6611, 0.8233, 0.677, 0.6947, 0.677, 0.8074, 0.5059, 0.7107, 0.5059, 0.6947, 0.49, 0.8233, 0.49, 0.8074, 0.6611, 0.8074, 0.5059, 0.8233, 0.49, 0.8233, 0.677, 0.7107, 0.0843, 0.7107, 0.2232, 0.6947, 0.2391, 0.6947, 0.06835, 0.7107, 0.2232, 0.8074, 0.2232, 0.8233, 0.2391, 0.6947, 0.2391, 0.8074, 0.0843, 0.7107, 0.0843, 0.6947, 0.06835, 0.8233, 0.06835, 0.8074, 0.2232, 0.8074, 0.0843, 0.8233, 0.06835, 0.8233, 0.2391, 0.2811, 0.0843, 0.2811, 0.2232, 0.2652, 0.2391, 0.2652, 0.06835, 0.2811, 0.2232, 0.3778, 0.2232, 0.3938, 0.2391, 0.2652, 0.2391, 0.3778, 0.0843, 0.2811, 0.0843, 0.2652, 0.06835, 0.3938, 0.06835, 0.3778, 0.2232, 0.3778, 0.0843, 0.3938, 0.06835, 0.3938, 0.2391, 0.5502, 0.0843, 0.5502, 0.2232, 0.5343, 0.2391, 0.5343, 0.06835, 0.5502, 0.2232, 0.6469, 0.2232, 0.6628, 0.2391, 0.5343, 0.2391, 0.6469, 0.0843, 0.5502, 0.0843, 0.5343, 0.06835, 0.6628, 0.06835, 0.6469, 0.2232, 0.6469, 0.0843, 0.6628, 0.06835, 0.6628, 0.2391, 0.1207, 0.0843, 0.1207, 0.2232, 0.1047, 0.2391, 0.1047, 0.06835, 0.1207, 0.2232, 0.2173, 0.2232, 0.2333, 0.2391, 0.1047, 0.2391, 0.2173, 0.0843, 0.1207, 0.0843, 0.1047, 0.06835, 0.2333, 0.06835, 0.2173, 0.2232, 0.2173, 0.0843, 0.2333, 0.06835, 0.2333, 0.2391, 0.3633, 0.9318, 0.3427, 0.9387, 0.3359, 0.913, 0.3564, 0.9084, 0.3564, 0.9084, 0.3359, 0.913, 0.333, 0.8874, 0.3529, 0.8858, 0.3529, 0.8858, 0.333, 0.8874, 0.3339, 0.8627, 0.3528, 0.8642, 0.3528, 0.8642, 0.3339, 0.8627, 0.3385, 0.8395, 0.3561, 0.8439, 0.3561, 0.8439, 0.3385, 0.8395, 0.3467, 0.8182, 0.3625, 0.8256, 0.3625, 0.8256, 0.3467, 0.8182, 0.3595, 0.8014, 0.3721, 0.8099, 0.8356, 0.8241, 0.8136, 0.8241, 0.8092, 0.8102, 0.84, 0.8102, 0.8136, 0.8426, 0.8136, 0.8241, 0.8356, 0.8241, 0.8356, 0.8426, 0.3721, 0.9551, 0.353, 0.9627, 0.3427, 0.9387, 0.3633, 0.9318, 0.03128, 0.8711, 0.02456, 0.8711, 0.02456, 0.8395, 0.03128, 0.8395, 0.3272, 0.944, 0.3411, 0.9736, 0.2974, 0.9883, 0.2867, 0.9564, 0.333, 0.8874, 0.3359, 0.913, 0.3206, 0.915, 0.3183, 0.8871, 0.3467, 0.8182, 0.3385, 0.8395, 0.3259, 0.835, 0.336, 0.812, 0.3427, 0.9387, 0.353, 0.9627, 0.3411, 0.9736, 0.3272, 0.944, 0.3359, 0.913, 0.3427, 0.9387, 0.3272, 0.944, 0.3206, 0.915, 0.3339, 0.8627, 0.333, 0.8874, 0.3183, 0.8871, 0.3201, 0.8603, 0.3595, 0.8014, 0.3467, 0.8182, 0.336, 0.812, 0.3515, 0.7898, 0.3385, 0.8395, 0.3339, 0.8627, 0.3201, 0.8603, 0.3259, 0.835, 0.7153, 0.7897, 0.7153, 0.8205, 0.6935, 0.8423, 0.6628, 0.8423, 0.641, 0.8205, 0.641, 0.7897, 0.6628, 0.768, 0.6935, 0.768, 0.3515, 0.7898, 0.336, 0.812, 0.2998, 0.7956, 0.3151, 0.768, 0.3259, 0.835, 0.3201, 0.8603, 0.2804, 0.8556, 0.2881, 0.8246, 0.3183, 0.8871, 0.3206, 0.915, 0.2793, 0.9224, 0.2773, 0.8884, 0.977, 0.7547, 0.9662, 0.7547, 0.9662, 0.6154, 0.977, 0.6154, 0.336, 0.812, 0.3259, 0.835, 0.2881, 0.8246, 0.2998, 0.7956, 0.3201, 0.8603, 0.3183, 0.8871, 0.2773, 0.8884, 0.2804, 0.8556, 0.3206, 0.915, 0.3272, 0.944, 0.2867, 0.9564, 0.2793, 0.9224, 0.8131, 0.8005, 0.8361, 0.8005, 0.84, 0.8102, 0.8092, 0.8102, 0.8361, 0.7777, 0.8131, 0.7777, 0.8092, 0.768, 0.84, 0.768, 0.8361, 0.8005, 0.8361, 0.7777, 0.84, 0.768, 0.84, 0.8102, 0.8131, 0.7777, 0.8131, 0.8005, 0.8092, 0.8102, 0.8092, 0.768, 0.977, 0.5925, 0.977, 0.6154, 0.9662, 0.6154, 0.9662, 0.5925, 0.3785, 0.7892, 0.4014, 0.7892, 0.4014, 0.9286, 0.3785, 0.9286, 0.9662, 0.4531, 0.977, 0.4531, 0.977, 0.5925, 0.9662, 0.5925, 0.4307, 0.9073, 0.4077, 0.9073, 0.4077, 0.768, 0.4307, 0.768, 0.4307, 0.9286, 0.4077, 0.9286, 0.4077, 0.9073, 0.4307, 0.9073, 0.9603, 0.4327, 0.983, 0.4327, 0.977, 0.4531, 0.9662, 0.4531, 0.3785, 0.768, 0.4014, 0.768, 0.4014, 0.7892, 0.3785, 0.7892, 0.983, 0.7751, 0.9603, 0.7751, 0.9662, 0.7547, 0.977, 0.7547, 0.9961, 0.9226, 0.9893, 0.9226, 0.9893, 0.9006, 0.9961, 0.9006, 0.9961, 0.9006, 0.9893, 0.9006, 0.9893, 0.7029, 0.9961, 0.7029, 0.9961, 0.7029, 0.9893, 0.7029, 0.9893, 0.6808, 0.9961, 0.6808, 0.8594, 0.8107, 0.8661, 0.8107, 0.8661, 0.8423, 0.8594, 0.8423, 0.9787, 0.003172, 0.9854, 0.003172, 0.9854, 0.02522, 0.9787, 0.02522, 0.9787, 0.02522, 0.9854, 0.02522, 0.9854, 0.2229, 0.9787, 0.2229, 0.9787, 0.2229, 0.9854, 0.2229, 0.9854, 0.2449, 0.9787, 0.2449, 0.154, 0.768, 0.1696, 0.7836, 0.1068, 0.7836, 0.1224, 0.768, 0.1696, 0.7836, 0.1696, 0.9812, 0.1068, 0.9812, 0.1068, 0.7836, 0.1224, 0.9968, 0.1068, 0.9812, 0.1696, 0.9812, 0.154, 0.9968, 0.4765, 0.7925, 0.492, 0.8001, 0.4929, 0.8166, 0.4765, 0.8236, 0.4856, 0.8367, 0.4991, 0.824, 0.5067, 0.8293, 0.4987, 0.8467, 0.4987, 0.8467, 0.5067, 0.8293, 0.5246, 0.8277, 0.5337, 0.8478, 0.5337, 0.8478, 0.5246, 0.8277, 0.5374, 0.8151, 0.554, 0.821, 0.554, 0.821, 0.5374, 0.8151, 0.5361, 0.7967, 0.5534, 0.7898, 0.5534, 0.7898, 0.5361, 0.7967, 0.5222, 0.7855, 0.5296, 0.768, 0.5296, 0.768, 0.5222, 0.7855, 0.5045, 0.7867, 0.4977, 0.77, 0.4802, 0.7862, 0.4946, 0.7962, 0.492, 0.8001, 0.4765, 0.7925, 0.4702, 0.785, 0.4702, 0.7955, 0.4663, 0.7955, 0.4663, 0.785, 0.4987, 0.807, 0.4989, 0.8093, 0.4929, 0.8166, 0.492, 0.8001, 0.5067, 0.813, 0.5092, 0.8092, 0.5067, 0.8293, 0.4991, 0.824, 0.5092, 0.8092, 0.5179, 0.8095, 0.5246, 0.8277, 0.5067, 0.8293, 0.5179, 0.8095, 0.5292, 0.8101, 0.5374, 0.8151, 0.5246, 0.8277, 0.5292, 0.8101, 0.5287, 0.8029, 0.5361, 0.7967, 0.5374, 0.8151, 0.5287, 0.8029, 0.5177, 0.8047, 0.5222, 0.7855, 0.5361, 0.7967, 0.5177, 0.8047, 0.509, 0.806, 0.5045, 0.7867, 0.5222, 0.7855, 0.5018, 0.8027, 0.4987, 0.807, 0.492, 0.8001, 0.4946, 0.7962, 0.8541, 0.8043, 0.8513, 0.8043, 0.8463, 0.8004, 0.8464, 0.795, 0.8507, 0.7918, 0.8498, 0.7814, 0.8484, 0.768, 0.8569, 0.768, 0.8556, 0.7814, 0.8546, 0.7918, 0.8589, 0.795, 0.859, 0.8004, 0.4702, 0.809, 0.4702, 0.8175, 0.4663, 0.8175, 0.4663, 0.809, 0.4702, 0.8309, 0.4702, 0.8414, 0.4663, 0.8414, 0.4663, 0.8309, 0.4702, 0.8585, 0.4702, 0.8613, 0.4663, 0.8613, 0.4663, 0.8585, 0.4702, 0.7797, 0.4702, 0.785, 0.4663, 0.785, 0.4663, 0.7797, 0.4702, 0.7955, 0.4702, 0.809, 0.4663, 0.809, 0.4663, 0.7955, 0.4702, 0.8175, 0.4702, 0.8309, 0.4663, 0.8309, 0.4663, 0.8175, 0.4702, 0.8522, 0.4702, 0.8585, 0.4663, 0.8585, 0.4663, 0.8522, 0.4702, 0.8414, 0.4702, 0.8468, 0.4663, 0.8468, 0.4663, 0.8414, 0.5023, 0.8132, 0.5067, 0.813, 0.4991, 0.824, 0.4956, 0.8203, 0.4807, 0.8307, 0.4956, 0.8203, 0.4991, 0.824, 0.4856, 0.8367, 0.4702, 0.7743, 0.4702, 0.7797, 0.4663, 0.7797, 0.4663, 0.7743, 0.509, 0.806, 0.5062, 0.8025, 0.4978, 0.7925, 0.5045, 0.7867, 0.4977, 0.77, 0.5045, 0.7867, 0.4978, 0.7925, 0.4847, 0.7803, 0.4702, 0.768, 0.4702, 0.7743, 0.4663, 0.7743, 0.4663, 0.768, 0.5062, 0.8025, 0.5018, 0.8027, 0.4946, 0.7962, 0.4978, 0.7925, 0.4847, 0.7803, 0.4978, 0.7925, 0.4946, 0.7962, 0.4802, 0.7862, 0.4765, 0.8236, 0.4929, 0.8166, 0.4956, 0.8203, 0.4807, 0.8307, 0.4989, 0.8093, 0.5023, 0.8132, 0.4956, 0.8203, 0.4929, 0.8166, 0.4702, 0.8468, 0.4702, 0.8522, 0.4663, 0.8522, 0.4663, 0.8468, 0.1856, 0.9318, 0.1931, 0.9094, 0.2129, 0.9145, 0.2054, 0.9395, 0.1931, 0.9094, 0.197, 0.8878, 0.2164, 0.8896, 0.2129, 0.9145, 0.197, 0.8878, 0.1971, 0.8669, 0.2164, 0.8652, 0.2164, 0.8896, 0.1971, 0.8669, 0.1927, 0.8467, 0.2103, 0.842, 0.2164, 0.8652, 0.1927, 0.8467, 0.1858, 0.8271, 0.2026, 0.8195, 0.2103, 0.842, 0.1858, 0.8271, 0.176, 0.8101, 0.1896, 0.8014, 0.2026, 0.8195, 0.7985, 0.7865, 0.8029, 0.8003, 0.7721, 0.8003, 0.7765, 0.7865, 0.7765, 0.768, 0.7985, 0.768, 0.7985, 0.7865, 0.7765, 0.7865, 0.176, 0.9549, 0.1856, 0.9318, 0.2054, 0.9395, 0.1953, 0.963, 0.003172, 0.8711, 0.003172, 0.8395, 0.009895, 0.8395, 0.009895, 0.8711, 0.2206, 0.945, 0.2598, 0.958, 0.2489, 0.9887, 0.2067, 0.9736, 0.2164, 0.8896, 0.2306, 0.8896, 0.2277, 0.9168, 0.2129, 0.9145, 0.2026, 0.8195, 0.2142, 0.8133, 0.2244, 0.8378, 0.2103, 0.842, 0.2054, 0.9395, 0.2206, 0.945, 0.2067, 0.9736, 0.1953, 0.963, 0.2129, 0.9145, 0.2277, 0.9168, 0.2206, 0.945, 0.2054, 0.9395, 0.2164, 0.8652, 0.2291, 0.8636, 0.2306, 0.8896, 0.2164, 0.8896, 0.1896, 0.8014, 0.1986, 0.7894, 0.2142, 0.8133, 0.2026, 0.8195, 0.2103, 0.842, 0.2244, 0.8378, 0.2291, 0.8636, 0.2164, 0.8652, 0.6129, 0.768, 0.6347, 0.7897, 0.6347, 0.8205, 0.6129, 0.8423, 0.5821, 0.8423, 0.5603, 0.8205, 0.5603, 0.7897, 0.5821, 0.768, 0.1986, 0.7894, 0.2376, 0.768, 0.2524, 0.7976, 0.2142, 0.8133, 0.2244, 0.8378, 0.2632, 0.8283, 0.2692, 0.86, 0.2291, 0.8636, 0.2306, 0.8896, 0.2709, 0.8922, 0.2679, 0.9252, 0.2277, 0.9168, 0.948, 0.4531, 0.948, 0.5925, 0.9372, 0.5925, 0.9372, 0.4531, 0.2142, 0.8133, 0.2524, 0.7976, 0.2632, 0.8283, 0.2244, 0.8378, 0.2291, 0.8636, 0.2692, 0.86, 0.2709, 0.8922, 0.2306, 0.8896, 0.2277, 0.9168, 0.2679, 0.9252, 0.2598, 0.958, 0.2206, 0.945, 0.776, 0.8101, 0.7721, 0.8003, 0.8029, 0.8003, 0.799, 0.8101, 0.799, 0.8328, 0.8029, 0.8426, 0.7721, 0.8426, 0.776, 0.8328, 0.799, 0.8101, 0.8029, 0.8003, 0.8029, 0.8426, 0.799, 0.8328, 0.776, 0.8328, 0.7721, 0.8426, 0.7721, 0.8003, 0.776, 0.8101, 0.948, 0.6154, 0.9372, 0.6154, 0.9372, 0.5925, 0.948, 0.5925, 0.9197, 0.7891, 0.9197, 0.9285, 0.8967, 0.9285, 0.8967, 0.7891, 0.9372, 0.7547, 0.9372, 0.6154, 0.948, 0.6154, 0.948, 0.7547, 0.46, 0.7892, 0.46, 0.9286, 0.437, 0.9286, 0.437, 0.7892, 0.46, 0.768, 0.46, 0.7892, 0.437, 0.7892, 0.437, 0.768, 0.9312, 0.7751, 0.9372, 0.7547, 0.948, 0.7547, 0.9539, 0.7751, 0.9197, 0.7679, 0.9197, 0.7891, 0.8967, 0.7891, 0.8967, 0.7679, 0.9539, 0.4327, 0.948, 0.4531, 0.9372, 0.4531, 0.9312, 0.4327, 0.9893, 0.6745, 0.9893, 0.6525, 0.9961, 0.6525, 0.9961, 0.6745, 0.9893, 0.6525, 0.9893, 0.4548, 0.9961, 0.4548, 0.9961, 0.6525, 0.9893, 0.4548, 0.9893, 0.4327, 0.9961, 0.4327, 0.9961, 0.4548, 0.8531, 0.8107, 0.8531, 0.8423, 0.8463, 0.8423, 0.8463, 0.8107, 0.9657, 0.2449, 0.9657, 0.2229, 0.9724, 0.2229, 0.9724, 0.2449, 0.9657, 0.2229, 0.9657, 0.02522, 0.9724, 0.02522, 0.9724, 0.2229, 0.9657, 0.02522, 0.9657, 0.003172, 0.9724, 0.003172, 0.9724, 0.02522, 0.05321, 0.768, 0.08486, 0.768, 0.1004, 0.7836, 0.03763, 0.7836, 0.03763, 0.7836, 0.1004, 0.7836, 0.1004, 0.9812, 0.03763, 0.9812, 0.08486, 0.9968, 0.05322, 0.9968, 0.03763, 0.9812, 0.1004, 0.9812, 0.567, 0.8578, 0.5603, 0.8578, 0.5603, 0.8486, 0.567, 0.8486, 0.7217, 0.8444, 0.7217, 0.823, 0.7308, 0.823, 0.7308, 0.8444, 0.7217, 0.823, 0.7217, 0.7894, 0.7308, 0.7894, 0.7308, 0.823, 0.7217, 0.7894, 0.7217, 0.768, 0.7308, 0.768, 0.7308, 0.7894, 0.58, 0.8578, 0.5733, 0.8578, 0.5733, 0.8486, 0.58, 0.8486, 0.7462, 0.768, 0.7462, 0.7894, 0.7371, 0.7894, 0.7371, 0.768, 0.7462, 0.7894, 0.7462, 0.823, 0.7371, 0.823, 0.7371, 0.7894, 0.7462, 0.823, 0.7462, 0.8444, 0.7371, 0.8444, 0.7371, 0.823, 0.7559, 0.768, 0.7625, 0.768, 0.7658, 0.7891, 0.7526, 0.7891, 0.7526, 0.7891, 0.7658, 0.7891, 0.7658, 0.8227, 0.7526, 0.8227, 0.7625, 0.8439, 0.7559, 0.8439, 0.7526, 0.8227, 0.7658, 0.8227])
me_cube.update()
arm_doorarmature = bpy.data.armatures.new('DoorArmature')  # bones are not reproduced

# ---- objects
ob_apartment = bpy.data.objects.new('Apartment', me_plane_010)
ob_hallway = bpy.data.objects.new('Hallway', me_plane_014)
ob_doorframe_001 = bpy.data.objects.new('Doorframe.001', me_plane_023)
ob_doorframe_002 = bpy.data.objects.new('Doorframe.002', me_plane_023)
ob_doorframe_003 = bpy.data.objects.new('Doorframe.003', me_plane_023)
ob_doorframe_004 = bpy.data.objects.new('Doorframe.004', me_plane_023)
ob_doorframe_005 = bpy.data.objects.new('Doorframe.005', me_plane_023)
ob_doorframe_006 = bpy.data.objects.new('Doorframe.006', me_plane_023)
ob_doorframe_007 = bpy.data.objects.new('Doorframe.007', me_plane_023)
ob_doorframe_008 = bpy.data.objects.new('Doorframe.008', me_plane_023)
ob_doorframe_009 = bpy.data.objects.new('Doorframe.009', me_plane_023)
ob_doorframe_010 = bpy.data.objects.new('Doorframe.010', me_plane_023)
ob_hallway_001 = bpy.data.objects.new('Hallway.001', me_plane_001)
ob_wall = bpy.data.objects.new('Wall', me_plane_009)
ob_doorframe = bpy.data.objects.new('Doorframe', me_plane_023)
ob_window = bpy.data.objects.new('Window', me_plane_012)
ob_cube = bpy.data.objects.new('Cube', me_cube)
ob_doorarmature = bpy.data.objects.new('DoorArmature', arm_doorarmature)

# ---- transforms, parenting, visibility, modifiers, constraints
ob_apartment.location = (0.0, 0.0, 0.0)
ob_hallway.location = (12.0, 1.5, 2.0)
ob_doorframe_001.location = (9.0, 14.5, 1.192e-07)
ob_doorframe_001.scale = (0.75, 1.0, 1.0)
ob_doorframe_002.location = (2.0, 14.5, 1.192e-07)
ob_doorframe_002.scale = (0.75, 1.0, 1.0)
ob_doorframe_003.location = (6.0, 7.5, 1.192e-07)
ob_doorframe_003.scale = (0.75, 1.0, 1.0)
ob_doorframe_004.location = (9.75, 7.5, 1.192e-07)
ob_doorframe_004.scale = (0.75, 1.0, 1.0)
ob_doorframe_005.location = (4.5, 4.0, 1.192e-07)
ob_doorframe_005.rotation_euler = (0.0, -0.0, -1.571)
ob_doorframe_005.scale = (1.0, 0.75, 1.0)
ob_doorframe_006.location = (2.5, 1.5, 1.192e-07)
ob_doorframe_006.rotation_euler = (0.0, -0.0, -3.142)
ob_doorframe_006.scale = (0.75, 1.0, 1.0)
ob_doorframe_007.location = (2.5, -1.5, 1.192e-07)
ob_doorframe_007.rotation_euler = (0.0, -0.0, -3.142)
ob_doorframe_007.scale = (0.75, 1.0, 1.0)
ob_doorframe_008.location = (-9.5, -1.5, 1.192e-07)
ob_doorframe_008.rotation_euler = (0.0, -0.0, -3.142)
ob_doorframe_008.scale = (0.75, 1.0, 1.0)
ob_doorframe_009.location = (-9.5, 1.5, 1.192e-07)
ob_doorframe_009.rotation_euler = (0.0, -0.0, -3.142)
ob_doorframe_009.scale = (0.75, 1.0, 1.0)
ob_doorframe_010.location = (-12.0, 0.0, 1.192e-07)
ob_doorframe_010.rotation_euler = (0.0, -0.0, -4.712)
ob_doorframe_010.scale = (1.0, 0.75, 1.0)
ob_hallway_001.location = (12.0, 1.5, 2.0)
ob_wall.location = (12.0, 27.0, 2.0)
ob_wall.scale = (12.0, 1.5, 1.0)
ob_doorframe.location = (0.0, 0.0, 0.0)
ob_doorframe.scale = (0.75, 1.0, 1.0)
ob_window.location = (0.0, 0.0, 0.5)
ob_cube.parent = ob_doorarmature
ob_cube.location = (0.0, 0.0, 0.5)
_vg = ob_cube.vertex_groups.new(name='Root')
_vg.add([0, 1, 2, 3, 4, 5, 6, 7, 8, 9, 10, 11, 12, 13, 14, 15, 16, 17, 18, 19, 20, 21, 22, 23, 24, 25, 26, 27, 28, 29, 30, 31, 32, 33, 34, 35, 36, 37, 38, 39, 40, 41, 42, 43, 44, 45, 46, 47, 48, 49, 50, 51, 52, 53, 54, 55, 56, 57, 58, 59, 60, 61, 62, 63, 64, 65, 66, 67, 68, 69, 70, 71, 72, 73, 74, 75, 76, 77, 78, 79, 80, 81, 82, 83, 84, 85, 86, 87, 88, 89, 90, 91, 92, 93, 94, 95, 96, 97, 98, 99, 100, 101, 102, 103, 104, 105, 106, 107, 108, 109, 110, 111, 112, 113, 114, 115, 116, 117, 118, 119, 120, 121, 122, 123, 124, 125, 126, 127, 128, 129, 130, 131, 132, 133, 134, 135, 136, 137, 138, 139, 140, 141, 142, 143, 144, 145, 146, 147, 148, 149, 150, 151, 152, 153, 154, 155, 200, 201, 202, 203, 204, 205, 206, 207, 208, 209, 210, 211, 212, 213, 214, 215, 216, 217, 218, 219, 220, 221, 222, 223, 224, 225, 226, 227, 228, 229, 230, 231, 232, 233, 234, 235, 236, 237, 238, 239, 240, 241, 242, 243, 244, 245, 246, 247, 248, 249, 250, 251, 252, 253, 254, 255, 256, 257, 258, 259, 260, 261, 262, 263, 308, 309, 310, 311, 312, 313, 314, 315, 316, 317, 318, 319, 320, 321, 322, 323], 1.0, 'REPLACE')
_vg = ob_cube.vertex_groups.new(name='Handle')
_vg.add([156, 157, 158, 159, 160, 161, 162, 163, 164, 165, 166, 167, 168, 169, 170, 171, 172, 173, 174, 175, 176, 177, 178, 179, 180, 181, 182, 183, 184, 185, 186, 187, 188, 189, 190, 191, 192, 193, 194, 195, 196, 197, 198, 199, 264, 265, 266, 267, 268, 269, 270, 271, 272, 273, 274, 275, 276, 277, 278, 279, 280, 281, 282, 283, 284, 285, 286, 287, 288, 289, 290, 291, 292, 293, 294, 295, 296, 297, 298, 299, 300, 301, 302, 303, 304, 305, 306, 307], 1.0, 'REPLACE')
_vg = ob_cube.vertex_groups.new(name='LockInterior')
_vg.add([324, 325, 326, 327, 328, 329, 330, 331, 332, 333, 334, 335, 336, 337, 338, 339], 1.0, 'REPLACE')
_m = ob_cube.modifiers.new('Armature', 'ARMATURE')
_m.object = ob_doorarmature
ob_doorarmature.location = (0.0, 0.0, 0.0)

# ---- collection membership
col_collection.objects.link(ob_apartment)
col_collection.objects.link(ob_hallway)
col_collection.objects.link(ob_doorframe_001)
col_collection.objects.link(ob_doorframe_002)
col_collection.objects.link(ob_doorframe_003)
col_collection.objects.link(ob_doorframe_004)
col_collection.objects.link(ob_doorframe_005)
col_collection.objects.link(ob_doorframe_006)
col_collection.objects.link(ob_doorframe_007)
col_collection.objects.link(ob_doorframe_008)
col_collection.objects.link(ob_doorframe_009)
col_collection.objects.link(ob_doorframe_010)
col_collection.objects.link(ob_hallway_001)
col_props.objects.link(ob_wall)
col_props.objects.link(ob_doorframe)
col_props.objects.link(ob_window)
col_props.objects.link(ob_cube)
col_props.objects.link(ob_doorarmature)

# ---- scene / render settings (as saved in the file)
scene.frame_start = 1; scene.frame_end = 250; scene.frame_set(0)
scene.render.engine = 'BLENDER_EEVEE_NEXT'
scene.unit_settings.scale_length = 2.0
bpy.context.view_layer.update()

# ---- added for rendering (the .blend has no active camera and no usable light): camera, sun
cam_auto = bpy.data.cameras.new('AutoCamera')
cam_auto.lens = 50.0
cam_auto.sensor_width = 36.0
cam_auto.clip_end = 1000.0
ob_auto_camera = bpy.data.objects.new('AutoCamera', cam_auto)
scene.collection.objects.link(ob_auto_camera)
ob_auto_camera.location = (36.7608, -34.9787, 29.8086)
ob_auto_camera.rotation_euler = (1.09748, -7.21219e-08, 0.694738)
scene.camera = ob_auto_camera
light_auto_sun = bpy.data.lights.new('AutoSun', 'SUN')
light_auto_sun.energy = 3.0
light_auto_sun.angle = 0.0523599
ob_auto_sun = bpy.data.objects.new('AutoSun', light_auto_sun)
scene.collection.objects.link(ob_auto_sun)
ob_auto_sun.rotation_euler = (0.872665, 0.174533, 0.523599)
bpy.context.view_layer.update()
